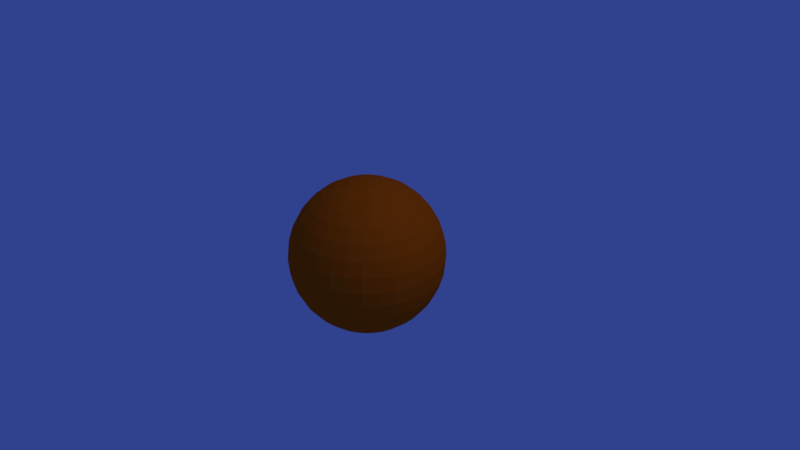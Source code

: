 # Source: Sonne.blend  (saved by Blender 2.78.0; exported with 4.5.12 LTS)
import bpy
from mathutils import Matrix  # noqa: F401  (used for matrix-valued properties, if any)

bpy.ops.wm.read_factory_settings(use_empty=True)
scene = bpy.context.scene
scene.name = 'Scene'

# ---- collections
col_collection_1 = bpy.data.collections.new('Collection 1'); scene.collection.children.link(col_collection_1)

# ---- materials (node trees are filled in below, after node groups)
mat_material_sonne = bpy.data.materials.new('Material_Sonne')
mat_material_sonne.alpha_threshold = 0.0
mat_material_sonne.use_transparent_shadow = False
mat_material_sonne.diffuse_color = (0.8, 0.148, 0.005219, 1.0)
mat_material_sonne.specular_color = (1.0, 0.1608, 0.02322)
mat_material_sonne.roughness = 0.5

# ---- material node trees

# ---- world
world_world = bpy.data.worlds.new('World'); scene.world = world_world
world_world.color = (0.02957, 0.05336, 0.2706)
world_world.use_sun_shadow = False
world_world.sun_shadow_jitter_overblur = 0.0
world_world.cycles.sampling_method = 'MANUAL'

# ---- cameras
cam_camera = bpy.data.cameras.new('Camera')
cam_camera.clip_end = 100.0
cam_camera.lens = 35.0
cam_camera.sensor_width = 32.0
cam_camera.sensor_height = 18.0
cam_camera.ortho_scale = 7.314
cam_camera.dof.focus_distance = 0.0
cam_camera.dof.aperture_fstop = 128.0

# ---- lights
light_lamp = bpy.data.lights.new('Lamp', 'POINT')
light_lamp.transmission_factor = 0.0
light_lamp.cutoff_distance = 30.0
light_lamp.energy = 100.0
light_lamp.shadow_buffer_clip_start = 1.001
light_lamp.shadow_soft_size = 0.1
light_lamp.shadow_maximum_resolution = 0.006
light_lamp.use_absolute_resolution = True

# ---- meshes
me_sphere = bpy.data.meshes.new('Sphere')
me_sphere.from_pydata([(0.03806, 0.1913, 0.9808), (0.07466, 0.3753, 0.9239), (0.1084, 0.5449, 0.8315), (0.1379, 0.6935, 0.7071), (0.1622, 0.8155, 0.5556), (0.1802, 0.9061, 0.3827), (0.1913, 0.9619, 0.1951), (0.1951, 0.9808, 7.55e-08), (0.1913, 0.9619, -0.1951), (0.1802, 0.9061, -0.3827), (0.1622, 0.8155, -0.5556), (0.1379, 0.6935, -0.7071), (0.1084, 0.5449, -0.8315), (0.07466, 0.3753, -0.9239), (0.03806, 0.1913, -0.9808), (0.07466, 0.1802, 0.9808), (0.1464, 0.3536, 0.9239), (0.2126, 0.5133, 0.8315), (0.2706, 0.6533, 0.7071), (0.3182, 0.7682, 0.5556), (0.3536, 0.8536, 0.3827), (0.3753, 0.9061, 0.1951), (0.3827, 0.9239, 7.55e-08), (0.3753, 0.9061, -0.1951), (0.3536, 0.8536, -0.3827), (0.3182, 0.7682, -0.5556), (0.2706, 0.6533, -0.7071), (0.2126, 0.5133, -0.8315), (0.1464, 0.3536, -0.9239), (0.07466, 0.1802, -0.9808), (0.1084, 0.1622, 0.9808), (0.2126, 0.3182, 0.9239), (0.3087, 0.4619, 0.8315), (0.3928, 0.5879, 0.7071), (0.4619, 0.6913, 0.5556), (0.5133, 0.7682, 0.3827), (0.5449, 0.8155, 0.1951), (0.5556, 0.8315, 7.55e-08), (0.5449, 0.8155, -0.1951), (0.5133, 0.7682, -0.3827), (0.4619, 0.6913, -0.5556), (0.3928, 0.5879, -0.7071), (0.3087, 0.4619, -0.8315), (0.2126, 0.3182, -0.9239), (0.1084, 0.1622, -0.9808), (0.1379, 0.1379, 0.9808), (0.2706, 0.2706, 0.9239), (0.3928, 0.3928, 0.8315), (0.5, 0.5, 0.7071), (0.5879, 0.5879, 0.5556), (0.6533, 0.6533, 0.3827), (0.6935, 0.6935, 0.1951), (0.7071, 0.7071, 7.55e-08), (0.6935, 0.6935, -0.1951), (0.6533, 0.6533, -0.3827), (0.5879, 0.5879, -0.5556), (0.5, 0.5, -0.7071), (0.3928, 0.3928, -0.8315), (0.2706, 0.2706, -0.9239), (0.1379, 0.1379, -0.9808), (0.1622, 0.1084, 0.9808), (0.3182, 0.2126, 0.9239), (0.4619, 0.3087, 0.8315), (0.5879, 0.3928, 0.7071), (0.6913, 0.4619, 0.5556), (0.7682, 0.5133, 0.3827), (0.8155, 0.5449, 0.1951), (0.8315, 0.5556, 7.55e-08), (0.8155, 0.5449, -0.1951), (0.7682, 0.5133, -0.3827), (0.6913, 0.4619, -0.5556), (0.5879, 0.3928, -0.7071), (0.4619, 0.3087, -0.8315), (0.3182, 0.2126, -0.9239), (0.1622, 0.1084, -0.9808), (0.0, -3.258e-07, -1.0), (0.1802, 0.07466, 0.9808), (0.3536, 0.1464, 0.9239), (0.5133, 0.2126, 0.8315), (0.6533, 0.2706, 0.7071), (0.7682, 0.3182, 0.5556), (0.8536, 0.3536, 0.3827), (0.9061, 0.3753, 0.1951), (0.9239, 0.3827, 7.55e-08), (0.9061, 0.3753, -0.1951), (0.8536, 0.3536, -0.3827), (0.7682, 0.3182, -0.5556), (0.6533, 0.2706, -0.7071), (0.5133, 0.2126, -0.8315), (0.3536, 0.1464, -0.9239), (0.1802, 0.07466, -0.9808), (0.1913, 0.03806, 0.9808), (0.3753, 0.07466, 0.9239), (0.5449, 0.1084, 0.8315), (0.6935, 0.1379, 0.7071), (0.8155, 0.1622, 0.5556), (0.9061, 0.1802, 0.3827), (0.9619, 0.1913, 0.1951), (0.9808, 0.1951, 7.55e-08), (0.9619, 0.1913, -0.1951), (0.9061, 0.1802, -0.3827), (0.8155, 0.1622, -0.5556), (0.6935, 0.1379, -0.7071), (0.5449, 0.1084, -0.8315), (0.3753, 0.07466, -0.9239), (0.1913, 0.03806, -0.9808), (0.1951, -3.266e-07, 0.9808), (0.3827, -3.192e-07, 0.9239), (0.5556, -3.117e-07, 0.8315), (0.7071, -3.192e-07, 0.7071), (0.8315, -3.341e-07, 0.5556), (0.9239, -2.745e-07, 0.3827), (0.9808, -3.937e-07, 0.1951), (1.0, -3.788e-07, 7.55e-08), (0.9808, -3.937e-07, -0.1951), (0.9239, -2.298e-07, -0.3827), (0.8315, -3.341e-07, -0.5556), (0.7071, -3.192e-07, -0.7071), (0.5556, -3.415e-07, -0.8315), (0.3827, -3.043e-07, -0.9239), (0.1951, -3.08e-07, -0.9808), (0.1913, -0.03806, 0.9808), (0.3753, -0.07466, 0.9239), (0.5449, -0.1084, 0.8315), (0.6935, -0.138, 0.7071), (0.8155, -0.1622, 0.5556), (0.9061, -0.1802, 0.3827), (0.9619, -0.1913, 0.1951), (0.9808, -0.1951, 7.55e-08), (0.9619, -0.1913, -0.1951), (0.9061, -0.1802, -0.3827), (0.8155, -0.1622, -0.5556), (0.6935, -0.138, -0.7071), (0.5449, -0.1084, -0.8315), (0.3753, -0.07466, -0.9239), (0.1913, -0.03806, -0.9808), (0.1802, -0.07466, 0.9808), (0.3536, -0.1464, 0.9239), (0.5133, -0.2126, 0.8315), (0.6533, -0.2706, 0.7071), (0.7682, -0.3182, 0.5556), (0.8536, -0.3536, 0.3827), (0.9061, -0.3753, 0.1951), (0.9239, -0.3827, 7.55e-08), (0.9061, -0.3753, -0.1951), (0.8536, -0.3536, -0.3827), (0.7682, -0.3182, -0.5556), (0.6533, -0.2706, -0.7071), (0.5133, -0.2126, -0.8315), (0.3536, -0.1464, -0.9239), (0.1802, -0.07466, -0.9808), (0.1622, -0.1084, 0.9808), (0.3182, -0.2126, 0.9239), (0.4619, -0.3087, 0.8315), (0.5879, -0.3928, 0.7071), (0.6913, -0.4619, 0.5556), (0.7682, -0.5133, 0.3827), (0.8155, -0.5449, 0.1951), (0.8315, -0.5556, 7.55e-08), (0.8155, -0.5449, -0.1951), (0.7682, -0.5133, -0.3827), (0.6913, -0.4619, -0.5556), (0.5879, -0.3928, -0.7071), (0.4619, -0.3087, -0.8315), (0.3182, -0.2126, -0.9239), (0.1622, -0.1084, -0.9808), (0.1379, -0.138, 0.9808), (0.2706, -0.2706, 0.9239), (0.3928, -0.3928, 0.8315), (0.5, -0.5, 0.7071), (0.5879, -0.5879, 0.5556), (0.6533, -0.6533, 0.3827), (0.6935, -0.6935, 0.1951), (0.7071, -0.7071, 7.55e-08), (0.6935, -0.6935, -0.1951), (0.6533, -0.6533, -0.3827), (0.5879, -0.5879, -0.5556), (0.5, -0.5, -0.7071), (0.3928, -0.3928, -0.8315), (0.2706, -0.2706, -0.9239), (0.1379, -0.138, -0.9808), (0.1084, -0.1622, 0.9808), (0.2126, -0.3182, 0.9239), (0.3087, -0.4619, 0.8315), (0.3928, -0.5879, 0.7071), (0.4619, -0.6913, 0.5556), (0.5133, -0.7682, 0.3827), (0.5449, -0.8155, 0.1951), (0.5556, -0.8315, 7.55e-08), (0.5449, -0.8155, -0.1951), (0.5133, -0.7682, -0.3827), (0.4619, -0.6913, -0.5556), (0.3928, -0.5879, -0.7071), (0.3087, -0.4619, -0.8315), (0.2126, -0.3182, -0.9239), (0.1084, -0.1622, -0.9808), (0.07466, -0.1802, 0.9808), (0.1464, -0.3536, 0.9239), (0.2126, -0.5133, 0.8315), (0.2706, -0.6533, 0.7071), (0.3182, -0.7682, 0.5556), (0.3536, -0.8536, 0.3827), (0.3753, -0.9061, 0.1951), (0.3827, -0.9239, 7.55e-08), (0.3753, -0.9061, -0.1951), (0.3536, -0.8536, -0.3827), (0.3182, -0.7682, -0.5556), (0.2706, -0.6533, -0.7071), (0.2126, -0.5133, -0.8315), (0.1464, -0.3536, -0.9239), (0.07466, -0.1802, -0.9808), (0.03806, -0.1913, 0.9808), (0.07466, -0.3753, 0.9239), (0.1084, -0.5449, 0.8315), (0.1379, -0.6935, 0.7071), (0.1622, -0.8155, 0.5556), (0.1802, -0.9061, 0.3827), (0.1913, -0.9619, 0.1951), (0.1951, -0.9808, 7.55e-08), (0.1913, -0.9619, -0.1951), (0.1802, -0.9061, -0.3827), (0.1622, -0.8155, -0.5556), (0.1379, -0.6935, -0.7071), (0.1084, -0.5449, -0.8315), (0.07466, -0.3753, -0.9239), (0.03806, -0.1913, -0.9808), (-7.212e-09, -0.1951, 0.9808), (4.122e-08, -0.3827, 0.9239), (2.632e-08, -0.5556, 0.8315), (-2.584e-08, -0.7071, 0.7071), (-8.544e-08, -0.8315, 0.5556), (6.357e-08, -0.9239, 0.3827), (-8.544e-08, -0.9808, 0.1951), (-1.003e-07, -1.0, 7.55e-08), (-8.544e-08, -0.9808, -0.1951), (6.357e-08, -0.9239, -0.3827), (-8.544e-08, -0.8315, -0.5556), (-2.584e-08, -0.7071, -0.7071), (-1.094e-08, -0.5556, -0.8315), (3.964e-09, -0.3827, -0.9239), (3.964e-09, -0.1951, -0.9808), (-0.03806, -0.1913, 0.9808), (-0.07466, -0.3753, 0.9239), (-0.1084, -0.5449, 0.8315), (-0.1379, -0.6935, 0.7071), (-0.1622, -0.8155, 0.5556), (-0.1802, -0.9061, 0.3827), (-0.1913, -0.9619, 0.1951), (-0.1951, -0.9808, 7.55e-08), (-0.1913, -0.9619, -0.1951), (-0.1802, -0.9061, -0.3827), (-0.1622, -0.8155, -0.5556), (-0.1379, -0.6935, -0.7071), (-0.1084, -0.5449, -0.8315), (-0.07466, -0.3753, -0.9239), (-0.03806, -0.1913, -0.9808), (-0.07466, -0.1802, 0.9808), (-0.1464, -0.3536, 0.9239), (-0.2126, -0.5133, 0.8315), (-0.2706, -0.6533, 0.7071), (-0.3182, -0.7682, 0.5556), (-0.3536, -0.8536, 0.3827), (-0.3753, -0.9061, 0.1951), (-0.3827, -0.9239, 7.55e-08), (-0.3753, -0.9061, -0.1951), (-0.3536, -0.8536, -0.3827), (-0.3182, -0.7682, -0.5556), (-0.2706, -0.6533, -0.7071), (-0.2126, -0.5133, -0.8315), (-0.1464, -0.3536, -0.9239), (-0.07466, -0.1802, -0.9808), (-1.81e-07, -5.968e-07, 1.0), (-0.1084, -0.1622, 0.9808), (-0.2126, -0.3182, 0.9239), (-0.3087, -0.4619, 0.8315), (-0.3928, -0.5879, 0.7071), (-0.4619, -0.6913, 0.5556), (-0.5133, -0.7682, 0.3827), (-0.5449, -0.8155, 0.1951), (-0.5556, -0.8315, 7.55e-08), (-0.5449, -0.8155, -0.1951), (-0.5133, -0.7682, -0.3827), (-0.4619, -0.6913, -0.5556), (-0.3928, -0.5879, -0.7071), (-0.3087, -0.4619, -0.8315), (-0.2126, -0.3182, -0.9239), (-0.1084, -0.1622, -0.9808), (-0.1379, -0.138, 0.9808), (-0.2706, -0.2706, 0.9239), (-0.3928, -0.3928, 0.8315), (-0.5, -0.5, 0.7071), (-0.5879, -0.5879, 0.5556), (-0.6533, -0.6533, 0.3827), (-0.6935, -0.6935, 0.1951), (-0.7071, -0.7071, 7.55e-08), (-0.6935, -0.6935, -0.1951), (-0.6533, -0.6533, -0.3827), (-0.5879, -0.5879, -0.5556), (-0.5, -0.5, -0.7071), (-0.3928, -0.3928, -0.8315), (-0.2706, -0.2706, -0.9239), (-0.1379, -0.1379, -0.9808), (-0.1622, -0.1084, 0.9808), (-0.3182, -0.2126, 0.9239), (-0.4619, -0.3087, 0.8315), (-0.5879, -0.3928, 0.7071), (-0.6913, -0.4619, 0.5556), (-0.7682, -0.5133, 0.3827), (-0.8155, -0.5449, 0.1951), (-0.8315, -0.5556, 7.55e-08), (-0.8155, -0.5449, -0.1951), (-0.7682, -0.5133, -0.3827), (-0.6913, -0.4619, -0.5556), (-0.5879, -0.3928, -0.7071), (-0.4619, -0.3087, -0.8315), (-0.3182, -0.2126, -0.9239), (-0.1622, -0.1084, -0.9808), (-0.1802, -0.07466, 0.9808), (-0.3536, -0.1464, 0.9239), (-0.5133, -0.2126, 0.8315), (-0.6533, -0.2706, 0.7071), (-0.7682, -0.3182, 0.5556), (-0.8536, -0.3536, 0.3827), (-0.9061, -0.3753, 0.1951), (-0.9239, -0.3827, 7.55e-08), (-0.9061, -0.3753, -0.1951), (-0.8536, -0.3536, -0.3827), (-0.7682, -0.3182, -0.5556), (-0.6533, -0.2706, -0.7071), (-0.5133, -0.2126, -0.8315), (-0.3536, -0.1464, -0.9239), (-0.1802, -0.07466, -0.9808), (-0.1913, -0.03806, 0.9808), (-0.3753, -0.07466, 0.9239), (-0.5449, -0.1084, 0.8315), (-0.6935, -0.1379, 0.7071), (-0.8155, -0.1622, 0.5556), (-0.9061, -0.1802, 0.3827), (-0.9619, -0.1913, 0.1951), (-0.9808, -0.1951, 7.55e-08), (-0.9619, -0.1913, -0.1951), (-0.9061, -0.1802, -0.3827), (-0.8155, -0.1622, -0.5556), (-0.6935, -0.1379, -0.7071), (-0.5449, -0.1084, -0.8315), (-0.3753, -0.07466, -0.9239), (-0.1913, -0.03806, -0.9808), (-0.1951, -3.117e-07, 0.9808), (-0.3827, -2.819e-07, 0.9239), (-0.5556, -2.819e-07, 0.8315), (-0.7071, -1.851e-07, 0.7071), (-0.8315, -1.404e-07, 0.5556), (-0.9239, -3.192e-07, 0.3827), (-0.9808, -9.567e-08, 0.1951), (-1.0, -1.404e-07, 7.55e-08), (-0.9808, -9.567e-08, -0.1951), (-0.9239, -3.192e-07, -0.3827), (-0.8315, -1.404e-07, -0.5556), (-0.7071, -1.851e-07, -0.7071), (-0.5556, -2.596e-07, -0.8315), (-0.3827, -2.521e-07, -0.9239), (-0.1951, -3.155e-07, -0.9808), (-0.1913, 0.03806, 0.9808), (-0.3753, 0.07466, 0.9239), (-0.5449, 0.1084, 0.8315), (-0.6935, 0.1379, 0.7071), (-0.8155, 0.1622, 0.5556), (-0.9061, 0.1802, 0.3827), (-0.9619, 0.1913, 0.1951), (-0.9808, 0.1951, 7.55e-08), (-0.9619, 0.1913, -0.1951), (-0.9061, 0.1802, -0.3827), (-0.8155, 0.1622, -0.5556), (-0.6935, 0.1379, -0.7071), (-0.5449, 0.1084, -0.8315), (-0.3753, 0.07466, -0.9239), (-0.1913, 0.03806, -0.9808), (-0.1802, 0.07466, 0.9808), (-0.3536, 0.1464, 0.9239), (-0.5133, 0.2126, 0.8315), (-0.6533, 0.2706, 0.7071), (-0.7682, 0.3182, 0.5556), (-0.8536, 0.3536, 0.3827), (-0.9061, 0.3753, 0.1951), (-0.9239, 0.3827, 7.55e-08), (-0.9061, 0.3753, -0.1951), (-0.8536, 0.3536, -0.3827), (-0.7682, 0.3182, -0.5556), (-0.6533, 0.2706, -0.7071), (-0.5133, 0.2126, -0.8315), (-0.3536, 0.1464, -0.9239), (-0.1802, 0.07466, -0.9808), (-0.1622, 0.1084, 0.9808), (-0.3182, 0.2126, 0.9239), (-0.4619, 0.3087, 0.8315), (-0.5879, 0.3928, 0.7071), (-0.6913, 0.4619, 0.5556), (-0.7682, 0.5133, 0.3827), (-0.8155, 0.5449, 0.1951), (-0.8315, 0.5556, 7.55e-08), (-0.8155, 0.5449, -0.1951), (-0.7682, 0.5133, -0.3827), (-0.6913, 0.4619, -0.5556), (-0.5879, 0.3928, -0.7071), (-0.4619, 0.3087, -0.8315), (-0.3182, 0.2126, -0.9239), (-0.1622, 0.1084, -0.9808), (-0.1379, 0.1379, 0.9808), (-0.2706, 0.2706, 0.9239), (-0.3928, 0.3928, 0.8315), (-0.5, 0.5, 0.7071), (-0.5879, 0.5879, 0.5556), (-0.6533, 0.6533, 0.3827), (-0.6935, 0.6935, 0.1951), (-0.7071, 0.7071, 7.55e-08), (-0.6935, 0.6935, -0.1951), (-0.6533, 0.6533, -0.3827), (-0.5879, 0.5879, -0.5556), (-0.5, 0.5, -0.7071), (-0.3928, 0.3928, -0.8315), (-0.2706, 0.2706, -0.9239), (-0.1379, 0.1379, -0.9808), (-0.1084, 0.1622, 0.9808), (-0.2126, 0.3182, 0.9239), (-0.3087, 0.4619, 0.8315), (-0.3928, 0.5879, 0.7071), (-0.4619, 0.6913, 0.5556), (-0.5133, 0.7682, 0.3827), (-0.5449, 0.8155, 0.1951), (-0.5556, 0.8315, 7.55e-08), (-0.5449, 0.8155, -0.1951), (-0.5133, 0.7682, -0.3827), (-0.4619, 0.6913, -0.5556), (-0.3928, 0.5879, -0.7071), (-0.3087, 0.4619, -0.8315), (-0.2126, 0.3182, -0.9239), (-0.1084, 0.1622, -0.9808), (-0.07466, 0.1802, 0.9808), (-0.1464, 0.3536, 0.9239), (-0.2126, 0.5133, 0.8315), (-0.2706, 0.6533, 0.7071), (-0.3182, 0.7682, 0.5556), (-0.3536, 0.8536, 0.3827), (-0.3753, 0.9061, 0.1951), (-0.3827, 0.9239, 7.55e-08), (-0.3753, 0.9061, -0.1951), (-0.3536, 0.8536, -0.3827), (-0.3182, 0.7682, -0.5556), (-0.2706, 0.6533, -0.7071), (-0.2126, 0.5133, -0.8315), (-0.1464, 0.3536, -0.9239), (-0.07466, 0.1802, -0.9808), (-0.03806, 0.1913, 0.9808), (-0.07466, 0.3753, 0.9239), (-0.1084, 0.5449, 0.8315), (-0.1379, 0.6935, 0.7071), (-0.1622, 0.8155, 0.5556), (-0.1802, 0.9061, 0.3827), (-0.1913, 0.9619, 0.1951), (-0.1951, 0.9808, 7.55e-08), (-0.1913, 0.9619, -0.1951), (-0.1802, 0.9061, -0.3827), (-0.1622, 0.8155, -0.5556), (-0.1379, 0.6935, -0.7071), (-0.1084, 0.5449, -0.8315), (-0.07466, 0.3753, -0.9239), (-0.03806, 0.1913, -0.9808), (3.749e-08, 0.1951, 0.9808), (7.847e-08, 0.3827, 0.9239), (1.083e-07, 0.5556, 0.8315), (1.53e-07, 0.7071, 0.7071), (2.722e-07, 0.8315, 0.5556), (6.357e-08, 0.9239, 0.3827), (2.573e-07, 0.9808, 0.1951), (2.722e-07, 1.0, 7.55e-08), (2.573e-07, 0.9808, -0.1951), (6.357e-08, 0.9239, -0.3827), (2.722e-07, 0.8315, -0.5556), (1.53e-07, 0.7071, -0.7071), (1.232e-07, 0.5556, -0.8315), (7.847e-08, 0.3827, -0.9239), (1.514e-08, 0.1951, -0.9808)], [], [(469, 468, 1, 2), (474, 473, 6, 7), (480, 479, 12, 13), (479, 478, 11, 12), (468, 467, 0, 1), (467, 271, 0), (473, 472, 5, 6), (478, 477, 10, 11), (472, 471, 4, 5), (471, 470, 3, 4), (477, 476, 9, 10), (75, 481, 14), (470, 469, 2, 3), (476, 475, 8, 9), (475, 474, 7, 8), (481, 480, 13, 14), (3, 2, 17, 18), (9, 8, 23, 24), (8, 7, 22, 23), (14, 13, 28, 29), (2, 1, 16, 17), (7, 6, 21, 22), (13, 12, 27, 28), (12, 11, 26, 27), (1, 0, 15, 16), (0, 271, 15), (6, 5, 20, 21), (11, 10, 25, 26), (5, 4, 19, 20), (4, 3, 18, 19), (10, 9, 24, 25), (75, 14, 29), (75, 29, 44), (19, 18, 33, 34), (18, 17, 32, 33), (24, 23, 38, 39), (29, 28, 43, 44), (17, 16, 31, 32), (23, 22, 37, 38), (22, 21, 36, 37), (28, 27, 42, 43), (16, 15, 30, 31), (21, 20, 35, 36), (27, 26, 41, 42), (26, 25, 40, 41), (15, 271, 30), (20, 19, 34, 35), (25, 24, 39, 40), (35, 34, 49, 50), (41, 40, 55, 56), (40, 39, 54, 55), (34, 33, 48, 49), (39, 38, 53, 54), (75, 44, 59), (44, 43, 58, 59), (33, 32, 47, 48), (32, 31, 46, 47), (38, 37, 52, 53), (43, 42, 57, 58), (31, 30, 45, 46), (37, 36, 51, 52), (36, 35, 50, 51), (42, 41, 56, 57), (30, 271, 45), (57, 56, 71, 72), (45, 271, 60), (51, 50, 65, 66), (50, 49, 64, 65), (56, 55, 70, 71), (49, 48, 63, 64), (55, 54, 69, 70), (54, 53, 68, 69), (75, 59, 74), (48, 47, 62, 63), (53, 52, 67, 68), (59, 58, 73, 74), (58, 57, 72, 73), (47, 46, 61, 62), (46, 45, 60, 61), (52, 51, 66, 67), (62, 61, 77, 78), (67, 66, 82, 83), (73, 72, 88, 89), (72, 71, 87, 88), (61, 60, 76, 77), (60, 271, 76), (66, 65, 81, 82), (71, 70, 86, 87), (65, 64, 80, 81), (64, 63, 79, 80), (70, 69, 85, 86), (75, 74, 90), (63, 62, 78, 79), (69, 68, 84, 85), (68, 67, 83, 84), (74, 73, 89, 90), (85, 84, 99, 100), (90, 89, 104, 105), (78, 77, 92, 93), (84, 83, 98, 99), (83, 82, 97, 98), (89, 88, 103, 104), (77, 76, 91, 92), (82, 81, 96, 97), (88, 87, 102, 103), (87, 86, 101, 102), (76, 271, 91), (81, 80, 95, 96), (86, 85, 100, 101), (75, 90, 105), (80, 79, 94, 95), (79, 78, 93, 94), (95, 94, 109, 110), (100, 99, 114, 115), (75, 105, 120), (105, 104, 119, 120), (94, 93, 108, 109), (93, 92, 107, 108), (99, 98, 113, 114), (104, 103, 118, 119), (92, 91, 106, 107), (98, 97, 112, 113), (97, 96, 111, 112), (103, 102, 117, 118), (91, 271, 106), (96, 95, 110, 111), (102, 101, 116, 117), (101, 100, 115, 116), (111, 110, 125, 126), (117, 116, 131, 132), (110, 109, 124, 125), (116, 115, 130, 131), (115, 114, 129, 130), (75, 120, 135), (109, 108, 123, 124), (114, 113, 128, 129), (120, 119, 134, 135), (119, 118, 133, 134), (108, 107, 122, 123), (107, 106, 121, 122), (113, 112, 127, 128), (118, 117, 132, 133), (106, 271, 121), (112, 111, 126, 127), (133, 132, 147, 148), (122, 121, 136, 137), (121, 271, 136), (127, 126, 141, 142), (132, 131, 146, 147), (126, 125, 140, 141), (125, 124, 139, 140), (131, 130, 145, 146), (75, 135, 150), (124, 123, 138, 139), (130, 129, 144, 145), (129, 128, 143, 144), (135, 134, 149, 150), (123, 122, 137, 138), (128, 127, 142, 143), (134, 133, 148, 149), (138, 137, 152, 153), (144, 143, 158, 159), (143, 142, 157, 158), (149, 148, 163, 164), (137, 136, 151, 152), (142, 141, 156, 157), (148, 147, 162, 163), (147, 146, 161, 162), (136, 271, 151), (141, 140, 155, 156), (146, 145, 160, 161), (75, 150, 165), (140, 139, 154, 155), (139, 138, 153, 154), (145, 144, 159, 160), (150, 149, 164, 165), (75, 165, 180), (165, 164, 179, 180), (154, 153, 168, 169), (153, 152, 167, 168), (159, 158, 173, 174), (164, 163, 178, 179), (152, 151, 166, 167), (158, 157, 172, 173), (157, 156, 171, 172), (163, 162, 177, 178), (151, 271, 166), (156, 155, 170, 171), (162, 161, 176, 177), (161, 160, 175, 176), (155, 154, 169, 170), (160, 159, 174, 175), (170, 169, 184, 185), (176, 175, 190, 191), (175, 174, 189, 190), (75, 180, 195), (169, 168, 183, 184), (174, 173, 188, 189), (180, 179, 194, 195), (179, 178, 193, 194), (168, 167, 182, 183), (167, 166, 181, 182), (173, 172, 187, 188), (178, 177, 192, 193), (166, 271, 181), (172, 171, 186, 187), (171, 170, 185, 186), (177, 176, 191, 192), (192, 191, 206, 207), (186, 185, 200, 201), (185, 184, 199, 200), (191, 190, 205, 206), (75, 195, 210), (184, 183, 198, 199), (190, 189, 204, 205), (189, 188, 203, 204), (195, 194, 209, 210), (183, 182, 197, 198), (188, 187, 202, 203), (194, 193, 208, 209), (193, 192, 207, 208), (182, 181, 196, 197), (181, 271, 196), (187, 186, 201, 202), (197, 196, 211, 212), (202, 201, 216, 217), (208, 207, 222, 223), (207, 206, 221, 222), (196, 271, 211), (201, 200, 215, 216), (206, 205, 220, 221), (75, 210, 225), (200, 199, 214, 215), (199, 198, 213, 214), (205, 204, 219, 220), (210, 209, 224, 225), (198, 197, 212, 213), (204, 203, 218, 219), (203, 202, 217, 218), (209, 208, 223, 224), (219, 218, 233, 234), (224, 223, 238, 239), (212, 211, 226, 227), (218, 217, 232, 233), (217, 216, 231, 232), (223, 222, 237, 238), (211, 271, 226), (216, 215, 230, 231), (222, 221, 236, 237), (221, 220, 235, 236), (215, 214, 229, 230), (220, 219, 234, 235), (75, 225, 240), (225, 224, 239, 240), (214, 213, 228, 229), (213, 212, 227, 228), (229, 228, 243, 244), (234, 233, 248, 249), (240, 239, 254, 255), (239, 238, 253, 254), (228, 227, 242, 243), (227, 226, 241, 242), (233, 232, 247, 248), (238, 237, 252, 253), (226, 271, 241), (232, 231, 246, 247), (231, 230, 245, 246), (237, 236, 251, 252), (230, 229, 244, 245), (236, 235, 250, 251), (235, 234, 249, 250), (75, 240, 255), (245, 244, 259, 260), (251, 250, 265, 266), (75, 255, 270), (244, 243, 258, 259), (250, 249, 264, 265), (249, 248, 263, 264), (255, 254, 269, 270), (243, 242, 257, 258), (248, 247, 262, 263), (254, 253, 268, 269), (253, 252, 267, 268), (242, 241, 256, 257), (241, 271, 256), (247, 246, 261, 262), (252, 251, 266, 267), (246, 245, 260, 261), (267, 266, 282, 283), (256, 271, 272), (261, 260, 276, 277), (266, 265, 281, 282), (75, 270, 286), (260, 259, 275, 276), (259, 258, 274, 275), (265, 264, 280, 281), (270, 269, 285, 286), (258, 257, 273, 274), (264, 263, 279, 280), (263, 262, 278, 279), (269, 268, 284, 285), (257, 256, 272, 273), (262, 261, 277, 278), (268, 267, 283, 284), (273, 272, 287, 288), (279, 278, 293, 294), (278, 277, 292, 293), (284, 283, 298, 299), (272, 271, 287), (277, 276, 291, 292), (283, 282, 297, 298), (282, 281, 296, 297), (276, 275, 290, 291), (281, 280, 295, 296), (75, 286, 301), (286, 285, 300, 301), (275, 274, 289, 290), (274, 273, 288, 289), (280, 279, 294, 295), (285, 284, 299, 300), (301, 300, 315, 316), (300, 299, 314, 315), (289, 288, 303, 304), (288, 287, 302, 303), (294, 293, 308, 309), (299, 298, 313, 314), (287, 271, 302), (293, 292, 307, 308), (292, 291, 306, 307), (298, 297, 312, 313), (291, 290, 305, 306), (297, 296, 311, 312), (296, 295, 310, 311), (75, 301, 316), (290, 289, 304, 305), (295, 294, 309, 310), (305, 304, 319, 320), (311, 310, 325, 326), (310, 309, 324, 325), (316, 315, 330, 331), (304, 303, 318, 319), (309, 308, 323, 324), (315, 314, 329, 330), (314, 313, 328, 329), (303, 302, 317, 318), (302, 271, 317), (308, 307, 322, 323), (313, 312, 327, 328), (307, 306, 321, 322), (306, 305, 320, 321), (312, 311, 326, 327), (75, 316, 331), (327, 326, 341, 342), (75, 331, 346), (321, 320, 335, 336), (320, 319, 334, 335), (326, 325, 340, 341), (331, 330, 345, 346), (319, 318, 333, 334), (325, 324, 339, 340), (324, 323, 338, 339), (330, 329, 344, 345), (318, 317, 332, 333), (323, 322, 337, 338), (329, 328, 343, 344), (328, 327, 342, 343), (317, 271, 332), (322, 321, 336, 337), (332, 271, 347), (337, 336, 351, 352), (343, 342, 357, 358), (342, 341, 356, 357), (336, 335, 350, 351), (341, 340, 355, 356), (75, 346, 361), (346, 345, 360, 361), (335, 334, 349, 350), (334, 333, 348, 349), (340, 339, 354, 355), (345, 344, 359, 360), (333, 332, 347, 348), (339, 338, 353, 354), (338, 337, 352, 353), (344, 343, 358, 359), (354, 353, 368, 369), (359, 358, 373, 374), (347, 271, 362), (353, 352, 367, 368), (352, 351, 366, 367), (358, 357, 372, 373), (351, 350, 365, 366), (357, 356, 371, 372), (356, 355, 370, 371), (75, 361, 376), (350, 349, 364, 365), (355, 354, 369, 370), (361, 360, 375, 376), (360, 359, 374, 375), (349, 348, 363, 364), (348, 347, 362, 363), (364, 363, 378, 379), (369, 368, 383, 384), (375, 374, 389, 390), (374, 373, 388, 389), (363, 362, 377, 378), (362, 271, 377), (368, 367, 382, 383), (373, 372, 387, 388), (367, 366, 381, 382), (366, 365, 380, 381), (372, 371, 386, 387), (75, 376, 391), (365, 364, 379, 380), (371, 370, 385, 386), (370, 369, 384, 385), (376, 375, 390, 391), (380, 379, 394, 395), (386, 385, 400, 401), (391, 390, 405, 406), (379, 378, 393, 394), (385, 384, 399, 400), (384, 383, 398, 399), (390, 389, 404, 405), (378, 377, 392, 393), (383, 382, 397, 398), (389, 388, 403, 404), (388, 387, 402, 403), (377, 271, 392), (382, 381, 396, 397), (387, 386, 401, 402), (75, 391, 406), (381, 380, 395, 396), (402, 401, 416, 417), (396, 395, 410, 411), (401, 400, 415, 416), (75, 406, 421), (406, 405, 420, 421), (395, 394, 409, 410), (394, 393, 408, 409), (400, 399, 414, 415), (405, 404, 419, 420), (393, 392, 407, 408), (399, 398, 413, 414), (398, 397, 412, 413), (404, 403, 418, 419), (392, 271, 407), (397, 396, 411, 412), (403, 402, 417, 418), (407, 271, 422), (413, 412, 427, 428), (412, 411, 426, 427), (418, 417, 432, 433), (411, 410, 425, 426), (417, 416, 431, 432), (416, 415, 430, 431), (75, 421, 436), (410, 409, 424, 425), (415, 414, 429, 430), (421, 420, 435, 436), (420, 419, 434, 435), (409, 408, 423, 424), (408, 407, 422, 423), (414, 413, 428, 429), (419, 418, 433, 434), (435, 434, 449, 450), (434, 433, 448, 449), (423, 422, 437, 438), (422, 271, 437), (428, 427, 442, 443), (433, 432, 447, 448), (427, 426, 441, 442), (426, 425, 440, 441), (432, 431, 446, 447), (75, 436, 451), (425, 424, 439, 440), (431, 430, 445, 446), (430, 429, 444, 445), (436, 435, 450, 451), (424, 423, 438, 439), (429, 428, 443, 444), (439, 438, 453, 454), (445, 444, 459, 460), (444, 443, 458, 459), (450, 449, 464, 465), (438, 437, 452, 453), (443, 442, 457, 458), (449, 448, 463, 464), (448, 447, 462, 463), (437, 271, 452), (442, 441, 456, 457), (447, 446, 461, 462), (75, 451, 466), (441, 440, 455, 456), (440, 439, 454, 455), (446, 445, 460, 461), (451, 450, 465, 466), (461, 460, 475, 476), (75, 466, 481), (466, 465, 480, 481), (455, 454, 469, 470), (454, 453, 468, 469), (460, 459, 474, 475), (465, 464, 479, 480), (453, 452, 467, 468), (459, 458, 473, 474), (458, 457, 472, 473), (464, 463, 478, 479), (452, 271, 467), (457, 456, 471, 472), (463, 462, 477, 478), (462, 461, 476, 477), (456, 455, 470, 471)])
_uv = me_sphere.uv_layers.new(name='UVMap')
_uv.uv.foreach_set('vector', [0.0, 0.0, 1.0, 0.0, 1.0, 1.0, 0.0, 1.0, 0.0, 0.0, 1.0, 0.0, 1.0, 1.0, 0.0, 1.0, 0.0, 0.0, 1.0, 0.0, 1.0, 1.0, 0.0, 1.0, 0.0, 0.0, 1.0, 0.0, 1.0, 1.0, 0.0, 1.0, 0.0, 0.0, 1.0, 0.0, 1.0, 1.0, 0.0, 1.0, 0.0, 0.0, 1.0, 0.0, 1.0, 1.0, 0.0, 0.0, 1.0, 0.0, 1.0, 1.0, 0.0, 1.0, 0.0, 0.0, 1.0, 0.0, 1.0, 1.0, 0.0, 1.0, 0.0, 0.0, 1.0, 0.0, 1.0, 1.0, 0.0, 1.0, 0.0, 0.0, 1.0, 0.0, 1.0, 1.0, 0.0, 1.0, 0.0, 0.0, 1.0, 0.0, 1.0, 1.0, 0.0, 1.0, 0.0, 0.0, 1.0, 0.0, 1.0, 1.0, 0.0, 0.0, 1.0, 0.0, 1.0, 1.0, 0.0, 1.0, 0.0, 0.0, 1.0, 0.0, 1.0, 1.0, 0.0, 1.0, 0.0, 0.0, 1.0, 0.0, 1.0, 1.0, 0.0, 1.0, 0.0, 0.0, 1.0, 0.0, 1.0, 1.0, 0.0, 1.0, 0.0, 0.0, 1.0, 0.0, 1.0, 1.0, 0.0, 1.0, 0.0, 0.0, 1.0, 0.0, 1.0, 1.0, 0.0, 1.0, 0.0, 0.0, 1.0, 0.0, 1.0, 1.0, 0.0, 1.0, 0.0, 0.0, 1.0, 0.0, 1.0, 1.0, 0.0, 1.0, 0.0, 0.0, 1.0, 0.0, 1.0, 1.0, 0.0, 1.0, 0.0, 0.0, 1.0, 0.0, 1.0, 1.0, 0.0, 1.0, 0.0, 0.0, 1.0, 0.0, 1.0, 1.0, 0.0, 1.0, 0.0, 0.0, 1.0, 0.0, 1.0, 1.0, 0.0, 1.0, 0.0, 0.0, 1.0, 0.0, 1.0, 1.0, 0.0, 1.0, 0.0, 0.0, 1.0, 0.0, 1.0, 1.0, 0.0, 0.0, 1.0, 0.0, 1.0, 1.0, 0.0, 1.0, 0.0, 0.0, 1.0, 0.0, 1.0, 1.0, 0.0, 1.0, 0.0, 0.0, 1.0, 0.0, 1.0, 1.0, 0.0, 1.0, 0.0, 0.0, 1.0, 0.0, 1.0, 1.0, 0.0, 1.0, 0.0, 0.0, 1.0, 0.0, 1.0, 1.0, 0.0, 1.0, 0.0, 0.0, 1.0, 0.0, 1.0, 1.0, 0.0, 0.0, 1.0, 0.0, 1.0, 1.0, 0.0, 0.0, 1.0, 0.0, 1.0, 1.0, 0.0, 1.0, 0.0, 0.0, 1.0, 0.0, 1.0, 1.0, 0.0, 1.0, 0.0, 0.0, 1.0, 0.0, 1.0, 1.0, 0.0, 1.0, 0.0, 0.0, 1.0, 0.0, 1.0, 1.0, 0.0, 1.0, 0.0, 0.0, 1.0, 0.0, 1.0, 1.0, 0.0, 1.0, 0.0, 0.0, 1.0, 0.0, 1.0, 1.0, 0.0, 1.0, 0.0, 0.0, 1.0, 0.0, 1.0, 1.0, 0.0, 1.0, 0.0, 0.0, 1.0, 0.0, 1.0, 1.0, 0.0, 1.0, 0.0, 0.0, 1.0, 0.0, 1.0, 1.0, 0.0, 1.0, 0.0, 0.0, 1.0, 0.0, 1.0, 1.0, 0.0, 1.0, 0.0, 0.0, 1.0, 0.0, 1.0, 1.0, 0.0, 1.0, 0.0, 0.0, 1.0, 0.0, 1.0, 1.0, 0.0, 1.0, 0.0, 0.0, 1.0, 0.0, 1.0, 1.0, 0.0, 0.0, 1.0, 0.0, 1.0, 1.0, 0.0, 1.0, 0.0, 0.0, 1.0, 0.0, 1.0, 1.0, 0.0, 1.0, 0.0, 0.0, 1.0, 0.0, 1.0, 1.0, 0.0, 1.0, 0.0, 0.0, 1.0, 0.0, 1.0, 1.0, 0.0, 1.0, 0.0, 0.0, 1.0, 0.0, 1.0, 1.0, 0.0, 1.0, 0.0, 0.0, 1.0, 0.0, 1.0, 1.0, 0.0, 1.0, 0.0, 0.0, 1.0, 0.0, 1.0, 1.0, 0.0, 1.0, 0.0, 0.0, 1.0, 0.0, 1.0, 1.0, 0.0, 0.0, 1.0, 0.0, 1.0, 1.0, 0.0, 1.0, 0.0, 0.0, 1.0, 0.0, 1.0, 1.0, 0.0, 1.0, 0.0, 0.0, 1.0, 0.0, 1.0, 1.0, 0.0, 1.0, 0.0, 0.0, 1.0, 0.0, 1.0, 1.0, 0.0, 1.0, 0.0, 0.0, 1.0, 0.0, 1.0, 1.0, 0.0, 1.0, 0.0, 0.0, 1.0, 0.0, 1.0, 1.0, 0.0, 1.0, 0.0, 0.0, 1.0, 0.0, 1.0, 1.0, 0.0, 1.0, 0.0, 0.0, 1.0, 0.0, 1.0, 1.0, 0.0, 1.0, 0.0, 0.0, 1.0, 0.0, 1.0, 1.0, 0.0, 1.0, 0.0, 0.0, 1.0, 0.0, 1.0, 1.0, 0.0, 0.0, 1.0, 0.0, 1.0, 1.0, 0.0, 1.0, 0.0, 0.0, 1.0, 0.0, 1.0, 1.0, 0.0, 0.0, 1.0, 0.0, 1.0, 1.0, 0.0, 1.0, 0.0, 0.0, 1.0, 0.0, 1.0, 1.0, 0.0, 1.0, 0.0, 0.0, 1.0, 0.0, 1.0, 1.0, 0.0, 1.0, 0.0, 0.0, 1.0, 0.0, 1.0, 1.0, 0.0, 1.0, 0.0, 0.0, 1.0, 0.0, 1.0, 1.0, 0.0, 1.0, 0.0, 0.0, 1.0, 0.0, 1.0, 1.0, 0.0, 1.0, 0.0, 0.0, 1.0, 0.0, 1.0, 1.0, 0.0, 0.0, 1.0, 0.0, 1.0, 1.0, 0.0, 1.0, 0.0, 0.0, 1.0, 0.0, 1.0, 1.0, 0.0, 1.0, 0.0, 0.0, 1.0, 0.0, 1.0, 1.0, 0.0, 1.0, 0.0, 0.0, 1.0, 0.0, 1.0, 1.0, 0.0, 1.0, 0.0, 0.0, 1.0, 0.0, 1.0, 1.0, 0.0, 1.0, 0.0, 0.0, 1.0, 0.0, 1.0, 1.0, 0.0, 1.0, 0.0, 0.0, 1.0, 0.0, 1.0, 1.0, 0.0, 1.0, 0.0, 0.0, 1.0, 0.0, 1.0, 1.0, 0.0, 1.0, 0.0, 0.0, 1.0, 0.0, 1.0, 1.0, 0.0, 1.0, 0.0, 0.0, 1.0, 0.0, 1.0, 1.0, 0.0, 1.0, 0.0, 0.0, 1.0, 0.0, 1.0, 1.0, 0.0, 1.0, 0.0, 0.0, 1.0, 0.0, 1.0, 1.0, 0.0, 1.0, 0.0, 0.0, 1.0, 0.0, 1.0, 1.0, 0.0, 0.0, 1.0, 0.0, 1.0, 1.0, 0.0, 1.0, 0.0, 0.0, 1.0, 0.0, 1.0, 1.0, 0.0, 1.0, 0.0, 0.0, 1.0, 0.0, 1.0, 1.0, 0.0, 1.0, 0.0, 0.0, 1.0, 0.0, 1.0, 1.0, 0.0, 1.0, 0.0, 0.0, 1.0, 0.0, 1.0, 1.0, 0.0, 1.0, 0.0, 0.0, 1.0, 0.0, 1.0, 1.0, 0.0, 0.0, 1.0, 0.0, 1.0, 1.0, 0.0, 1.0, 0.0, 0.0, 1.0, 0.0, 1.0, 1.0, 0.0, 1.0, 0.0, 0.0, 1.0, 0.0, 1.0, 1.0, 0.0, 1.0, 0.0, 0.0, 1.0, 0.0, 1.0, 1.0, 0.0, 1.0, 0.0, 0.0, 1.0, 0.0, 1.0, 1.0, 0.0, 1.0, 0.0, 0.0, 1.0, 0.0, 1.0, 1.0, 0.0, 1.0, 0.0, 0.0, 1.0, 0.0, 1.0, 1.0, 0.0, 1.0, 0.0, 0.0, 1.0, 0.0, 1.0, 1.0, 0.0, 1.0, 0.0, 0.0, 1.0, 0.0, 1.0, 1.0, 0.0, 1.0, 0.0, 0.0, 1.0, 0.0, 1.0, 1.0, 0.0, 1.0, 0.0, 0.0, 1.0, 0.0, 1.0, 1.0, 0.0, 1.0, 0.0, 0.0, 1.0, 0.0, 1.0, 1.0, 0.0, 1.0, 0.0, 0.0, 1.0, 0.0, 1.0, 1.0, 0.0, 1.0, 0.0, 0.0, 1.0, 0.0, 1.0, 1.0, 0.0, 1.0, 0.0, 0.0, 1.0, 0.0, 1.0, 1.0, 0.0, 0.0, 1.0, 0.0, 1.0, 1.0, 0.0, 1.0, 0.0, 0.0, 1.0, 0.0, 1.0, 1.0, 0.0, 1.0, 0.0, 0.0, 1.0, 0.0, 1.0, 1.0, 0.0, 0.0, 1.0, 0.0, 1.0, 1.0, 0.0, 1.0, 0.0, 0.0, 1.0, 0.0, 1.0, 1.0, 0.0, 1.0, 0.0, 0.0, 1.0, 0.0, 1.0, 1.0, 0.0, 1.0, 0.0, 0.0, 1.0, 0.0, 1.0, 1.0, 0.0, 1.0, 0.0, 0.0, 1.0, 0.0, 1.0, 1.0, 0.0, 0.0, 1.0, 0.0, 1.0, 1.0, 0.0, 1.0, 0.0, 0.0, 1.0, 0.0, 1.0, 1.0, 0.0, 1.0, 0.0, 0.0, 1.0, 0.0, 1.0, 1.0, 0.0, 1.0, 0.0, 0.0, 1.0, 0.0, 1.0, 1.0, 0.0, 1.0, 0.0, 0.0, 1.0, 0.0, 1.0, 1.0, 0.0, 1.0, 0.0, 0.0, 1.0, 0.0, 1.0, 1.0, 0.0, 1.0, 0.0, 0.0, 1.0, 0.0, 1.0, 1.0, 0.0, 1.0, 0.0, 0.0, 1.0, 0.0, 1.0, 1.0, 0.0, 1.0, 0.0, 0.0, 1.0, 0.0, 1.0, 1.0, 0.0, 1.0, 0.0, 0.0, 1.0, 0.0, 1.0, 1.0, 0.0, 0.0, 1.0, 0.0, 1.0, 1.0, 0.0, 1.0, 0.0, 0.0, 1.0, 0.0, 1.0, 1.0, 0.0, 1.0, 0.0, 0.0, 1.0, 0.0, 1.0, 1.0, 0.0, 1.0, 0.0, 0.0, 1.0, 0.0, 1.0, 1.0, 0.0, 1.0, 0.0, 0.0, 1.0, 0.0, 1.0, 1.0, 0.0, 1.0, 0.0, 0.0, 1.0, 0.0, 1.0, 1.0, 0.0, 1.0, 0.0, 0.0, 1.0, 0.0, 1.0, 1.0, 0.0, 1.0, 0.0, 0.0, 1.0, 0.0, 1.0, 1.0, 0.0, 1.0, 0.0, 0.0, 1.0, 0.0, 1.0, 1.0, 0.0, 0.0, 1.0, 0.0, 1.0, 1.0, 0.0, 1.0, 0.0, 0.0, 1.0, 0.0, 1.0, 1.0, 0.0, 1.0, 0.0, 0.0, 1.0, 0.0, 1.0, 1.0, 0.0, 1.0, 0.0, 0.0, 1.0, 0.0, 1.0, 1.0, 0.0, 1.0, 0.0, 0.0, 1.0, 0.0, 1.0, 1.0, 0.0, 1.0, 0.0, 0.0, 1.0, 0.0, 1.0, 1.0, 0.0, 1.0, 0.0, 0.0, 1.0, 0.0, 1.0, 1.0, 0.0, 1.0, 0.0, 0.0, 1.0, 0.0, 1.0, 1.0, 0.0, 1.0, 0.0, 0.0, 1.0, 0.0, 1.0, 1.0, 0.0, 0.0, 1.0, 0.0, 1.0, 1.0, 0.0, 1.0, 0.0, 0.0, 1.0, 0.0, 1.0, 1.0, 0.0, 1.0, 0.0, 0.0, 1.0, 0.0, 1.0, 1.0, 0.0, 1.0, 0.0, 0.0, 1.0, 0.0, 1.0, 1.0, 0.0, 0.0, 1.0, 0.0, 1.0, 1.0, 0.0, 1.0, 0.0, 0.0, 1.0, 0.0, 1.0, 1.0, 0.0, 1.0, 0.0, 0.0, 1.0, 0.0, 1.0, 1.0, 0.0, 1.0, 0.0, 0.0, 1.0, 0.0, 1.0, 1.0, 0.0, 1.0, 0.0, 0.0, 1.0, 0.0, 1.0, 1.0, 0.0, 1.0, 0.0, 0.0, 1.0, 0.0, 1.0, 1.0, 0.0, 0.0, 1.0, 0.0, 1.0, 1.0, 0.0, 1.0, 0.0, 0.0, 1.0, 0.0, 1.0, 1.0, 0.0, 1.0, 0.0, 0.0, 1.0, 0.0, 1.0, 1.0, 0.0, 1.0, 0.0, 0.0, 1.0, 0.0, 1.0, 1.0, 0.0, 1.0, 0.0, 0.0, 1.0, 0.0, 1.0, 1.0, 0.0, 1.0, 0.0, 0.0, 1.0, 0.0, 1.0, 1.0, 0.0, 1.0, 0.0, 0.0, 1.0, 0.0, 1.0, 1.0, 0.0, 1.0, 0.0, 0.0, 1.0, 0.0, 1.0, 1.0, 0.0, 1.0, 0.0, 0.0, 1.0, 0.0, 1.0, 1.0, 0.0, 1.0, 0.0, 0.0, 1.0, 0.0, 1.0, 1.0, 0.0, 1.0, 0.0, 0.0, 1.0, 0.0, 1.0, 1.0, 0.0, 1.0, 0.0, 0.0, 1.0, 0.0, 1.0, 1.0, 0.0, 1.0, 0.0, 0.0, 1.0, 0.0, 1.0, 1.0, 0.0, 1.0, 0.0, 0.0, 1.0, 0.0, 1.0, 1.0, 0.0, 1.0, 0.0, 0.0, 1.0, 0.0, 1.0, 1.0, 0.0, 1.0, 0.0, 0.0, 1.0, 0.0, 1.0, 1.0, 0.0, 0.0, 1.0, 0.0, 1.0, 1.0, 0.0, 1.0, 0.0, 0.0, 1.0, 0.0, 1.0, 1.0, 0.0, 1.0, 0.0, 0.0, 1.0, 0.0, 1.0, 1.0, 0.0, 0.0, 1.0, 0.0, 1.0, 1.0, 0.0, 1.0, 0.0, 0.0, 1.0, 0.0, 1.0, 1.0, 0.0, 1.0, 0.0, 0.0, 1.0, 0.0, 1.0, 1.0, 0.0, 1.0, 0.0, 0.0, 1.0, 0.0, 1.0, 1.0, 0.0, 1.0, 0.0, 0.0, 1.0, 0.0, 1.0, 1.0, 0.0, 0.0, 1.0, 0.0, 1.0, 1.0, 0.0, 1.0, 0.0, 0.0, 1.0, 0.0, 1.0, 1.0, 0.0, 1.0, 0.0, 0.0, 1.0, 0.0, 1.0, 1.0, 0.0, 1.0, 0.0, 0.0, 1.0, 0.0, 1.0, 1.0, 0.0, 1.0, 0.0, 0.0, 1.0, 0.0, 1.0, 1.0, 0.0, 1.0, 0.0, 0.0, 1.0, 0.0, 1.0, 1.0, 0.0, 1.0, 0.0, 0.0, 1.0, 0.0, 1.0, 1.0, 0.0, 1.0, 0.0, 0.0, 1.0, 0.0, 1.0, 1.0, 0.0, 1.0, 0.0, 0.0, 1.0, 0.0, 1.0, 1.0, 0.0, 1.0, 0.0, 0.0, 1.0, 0.0, 1.0, 1.0, 0.0, 0.0, 1.0, 0.0, 1.0, 1.0, 0.0, 1.0, 0.0, 0.0, 1.0, 0.0, 1.0, 1.0, 0.0, 1.0, 0.0, 0.0, 1.0, 0.0, 1.0, 1.0, 0.0, 1.0, 0.0, 0.0, 1.0, 0.0, 1.0, 1.0, 0.0, 1.0, 0.0, 0.0, 1.0, 0.0, 1.0, 1.0, 0.0, 1.0, 0.0, 0.0, 1.0, 0.0, 1.0, 1.0, 0.0, 1.0, 0.0, 0.0, 1.0, 0.0, 1.0, 1.0, 0.0, 1.0, 0.0, 0.0, 1.0, 0.0, 1.0, 1.0, 0.0, 1.0, 0.0, 0.0, 1.0, 0.0, 1.0, 1.0, 0.0, 0.0, 1.0, 0.0, 1.0, 1.0, 0.0, 1.0, 0.0, 0.0, 1.0, 0.0, 1.0, 1.0, 0.0, 1.0, 0.0, 0.0, 1.0, 0.0, 1.0, 1.0, 0.0, 1.0, 0.0, 0.0, 1.0, 0.0, 1.0, 1.0, 0.0, 1.0, 0.0, 0.0, 1.0, 0.0, 1.0, 1.0, 0.0, 1.0, 0.0, 0.0, 1.0, 0.0, 1.0, 1.0, 0.0, 1.0, 0.0, 0.0, 1.0, 0.0, 1.0, 1.0, 0.0, 1.0, 0.0, 0.0, 1.0, 0.0, 1.0, 1.0, 0.0, 1.0, 0.0, 0.0, 1.0, 0.0, 1.0, 1.0, 0.0, 0.0, 1.0, 0.0, 1.0, 1.0, 0.0, 1.0, 0.0, 0.0, 1.0, 0.0, 1.0, 1.0, 0.0, 1.0, 0.0, 0.0, 1.0, 0.0, 1.0, 1.0, 0.0, 1.0, 0.0, 0.0, 1.0, 0.0, 1.0, 1.0, 0.0, 1.0, 0.0, 0.0, 1.0, 0.0, 1.0, 1.0, 0.0, 1.0, 0.0, 0.0, 1.0, 0.0, 1.0, 1.0, 0.0, 1.0, 0.0, 0.0, 1.0, 0.0, 1.0, 1.0, 0.0, 1.0, 0.0, 0.0, 1.0, 0.0, 1.0, 1.0, 0.0, 0.0, 1.0, 0.0, 1.0, 1.0, 0.0, 1.0, 0.0, 0.0, 1.0, 0.0, 1.0, 1.0, 0.0, 1.0, 0.0, 0.0, 1.0, 0.0, 1.0, 1.0, 0.0, 1.0, 0.0, 0.0, 1.0, 0.0, 1.0, 1.0, 0.0, 1.0, 0.0, 0.0, 1.0, 0.0, 1.0, 1.0, 0.0, 1.0, 0.0, 0.0, 1.0, 0.0, 1.0, 1.0, 0.0, 1.0, 0.0, 0.0, 1.0, 0.0, 1.0, 1.0, 0.0, 1.0, 0.0, 0.0, 1.0, 0.0, 1.0, 1.0, 0.0, 1.0, 0.0, 0.0, 1.0, 0.0, 1.0, 1.0, 0.0, 1.0, 0.0, 0.0, 1.0, 0.0, 1.0, 1.0, 0.0, 0.0, 1.0, 0.0, 1.0, 1.0, 0.0, 1.0, 0.0, 0.0, 1.0, 0.0, 1.0, 1.0, 0.0, 1.0, 0.0, 0.0, 1.0, 0.0, 1.0, 1.0, 0.0, 1.0, 0.0, 0.0, 1.0, 0.0, 1.0, 1.0, 0.0, 1.0, 0.0, 0.0, 1.0, 0.0, 1.0, 1.0, 0.0, 1.0, 0.0, 0.0, 1.0, 0.0, 1.0, 1.0, 0.0, 0.0, 1.0, 0.0, 1.0, 1.0, 0.0, 1.0, 0.0, 0.0, 1.0, 0.0, 1.0, 1.0, 0.0, 1.0, 0.0, 0.0, 1.0, 0.0, 1.0, 1.0, 0.0, 0.0, 1.0, 0.0, 1.0, 1.0, 0.0, 1.0, 0.0, 0.0, 1.0, 0.0, 1.0, 1.0, 0.0, 1.0, 0.0, 0.0, 1.0, 0.0, 1.0, 1.0, 0.0, 1.0, 0.0, 0.0, 1.0, 0.0, 1.0, 1.0, 0.0, 1.0, 0.0, 0.0, 1.0, 0.0, 1.0, 1.0, 0.0, 1.0, 0.0, 0.0, 1.0, 0.0, 1.0, 1.0, 0.0, 1.0, 0.0, 0.0, 1.0, 0.0, 1.0, 1.0, 0.0, 1.0, 0.0, 0.0, 1.0, 0.0, 1.0, 1.0, 0.0, 1.0, 0.0, 0.0, 1.0, 0.0, 1.0, 1.0, 0.0, 1.0, 0.0, 0.0, 1.0, 0.0, 1.0, 1.0, 0.0, 1.0, 0.0, 0.0, 1.0, 0.0, 1.0, 1.0, 0.0, 1.0, 0.0, 0.0, 1.0, 0.0, 1.0, 1.0, 0.0, 1.0, 0.0, 0.0, 1.0, 0.0, 1.0, 1.0, 0.0, 1.0, 0.0, 0.0, 1.0, 0.0, 1.0, 1.0, 0.0, 1.0, 0.0, 0.0, 1.0, 0.0, 1.0, 1.0, 0.0, 0.0, 1.0, 0.0, 1.0, 1.0, 0.0, 1.0, 0.0, 0.0, 1.0, 0.0, 1.0, 1.0, 0.0, 1.0, 0.0, 0.0, 1.0, 0.0, 1.0, 1.0, 0.0, 1.0, 0.0, 0.0, 1.0, 0.0, 1.0, 1.0, 0.0, 1.0, 0.0, 0.0, 1.0, 0.0, 1.0, 1.0, 0.0, 1.0, 0.0, 0.0, 1.0, 0.0, 1.0, 1.0, 0.0, 0.0, 1.0, 0.0, 1.0, 1.0, 0.0, 1.0, 0.0, 0.0, 1.0, 0.0, 1.0, 1.0, 0.0, 1.0, 0.0, 0.0, 1.0, 0.0, 1.0, 1.0, 0.0, 1.0, 0.0, 0.0, 1.0, 0.0, 1.0, 1.0, 0.0, 1.0, 0.0, 0.0, 1.0, 0.0, 1.0, 1.0, 0.0, 1.0, 0.0, 0.0, 1.0, 0.0, 1.0, 1.0, 0.0, 1.0, 0.0, 0.0, 1.0, 0.0, 1.0, 1.0, 0.0, 1.0, 0.0, 0.0, 1.0, 0.0, 1.0, 1.0, 0.0, 1.0, 0.0, 0.0, 1.0, 0.0, 1.0, 1.0, 0.0, 1.0, 0.0, 0.0, 1.0, 0.0, 1.0, 1.0, 0.0, 1.0, 0.0, 0.0, 1.0, 0.0, 1.0, 1.0, 0.0, 1.0, 0.0, 0.0, 1.0, 0.0, 1.0, 1.0, 0.0, 0.0, 1.0, 0.0, 1.0, 1.0, 0.0, 1.0, 0.0, 0.0, 1.0, 0.0, 1.0, 1.0, 0.0, 1.0, 0.0, 0.0, 1.0, 0.0, 1.0, 1.0, 0.0, 1.0, 0.0, 0.0, 1.0, 0.0, 1.0, 1.0, 0.0, 1.0, 0.0, 0.0, 1.0, 0.0, 1.0, 1.0, 0.0, 1.0, 0.0, 0.0, 1.0, 0.0, 1.0, 1.0, 0.0, 1.0, 0.0, 0.0, 1.0, 0.0, 1.0, 1.0, 0.0, 0.0, 1.0, 0.0, 1.0, 1.0, 0.0, 1.0, 0.0, 0.0, 1.0, 0.0, 1.0, 1.0, 0.0, 1.0, 0.0, 0.0, 1.0, 0.0, 1.0, 1.0, 0.0, 0.0, 1.0, 0.0, 1.0, 1.0, 0.0, 1.0, 0.0, 0.0, 1.0, 0.0, 1.0, 1.0, 0.0, 1.0, 0.0, 0.0, 1.0, 0.0, 1.0, 1.0, 0.0, 1.0, 0.0, 0.0, 1.0, 0.0, 1.0, 1.0, 0.0, 1.0, 0.0, 0.0, 1.0, 0.0, 1.0, 1.0, 0.0, 1.0, 0.0, 0.0, 1.0, 0.0, 1.0, 1.0, 0.0, 1.0, 0.0, 0.0, 1.0, 0.0, 1.0, 1.0, 0.0, 1.0, 0.0, 0.0, 1.0, 0.0, 1.0, 1.0, 0.0, 1.0, 0.0, 0.0, 1.0, 0.0, 1.0, 1.0, 0.0, 1.0, 0.0, 0.0, 1.0, 0.0, 1.0, 1.0, 0.0, 0.0, 1.0, 0.0, 1.0, 1.0, 0.0, 1.0, 0.0, 0.0, 1.0, 0.0, 1.0, 1.0, 0.0, 1.0, 0.0, 0.0, 1.0, 0.0, 1.0, 1.0, 0.0, 1.0, 0.0, 0.0, 1.0, 0.0, 1.0, 1.0, 0.0, 1.0, 0.0, 0.0, 1.0, 0.0, 1.0, 1.0, 0.0, 0.0, 1.0, 0.0, 1.0, 1.0, 0.0, 1.0, 0.0, 0.0, 1.0, 0.0, 1.0, 1.0, 0.0, 1.0, 0.0, 0.0, 1.0, 0.0, 1.0, 1.0, 0.0, 0.0, 1.0, 0.0, 1.0, 1.0, 0.0, 1.0, 0.0, 0.0, 1.0, 0.0, 1.0, 1.0, 0.0, 1.0, 0.0, 0.0, 1.0, 0.0, 1.0, 1.0, 0.0, 1.0, 0.0, 0.0, 1.0, 0.0, 1.0, 1.0, 0.0, 1.0, 0.0, 0.0, 1.0, 0.0, 1.0, 1.0, 0.0, 1.0, 0.0, 0.0, 1.0, 0.0, 1.0, 1.0, 0.0, 1.0, 0.0, 0.0, 1.0, 0.0, 1.0, 1.0, 0.0, 1.0, 0.0, 0.0, 1.0, 0.0, 1.0, 1.0, 0.0, 1.0, 0.0, 0.0, 1.0, 0.0, 1.0, 1.0, 0.0, 1.0, 0.0, 0.0, 1.0, 0.0, 1.0, 1.0, 0.0, 1.0, 0.0, 0.0, 1.0, 0.0, 1.0, 1.0, 0.0, 1.0, 0.0, 0.0, 1.0, 0.0, 1.0, 1.0, 0.0, 1.0, 0.0, 0.0, 1.0, 0.0, 1.0, 1.0, 0.0, 1.0, 0.0, 0.0, 1.0, 0.0, 1.0, 1.0, 0.0, 1.0, 0.0, 0.0, 1.0, 0.0, 1.0, 1.0, 0.0, 1.0, 0.0, 0.0, 1.0, 0.0, 1.0, 1.0, 0.0, 0.0, 1.0, 0.0, 1.0, 1.0, 0.0, 1.0, 0.0, 0.0, 1.0, 0.0, 1.0, 1.0, 0.0, 1.0, 0.0, 0.0, 1.0, 0.0, 1.0, 1.0, 0.0, 1.0, 0.0, 0.0, 1.0, 0.0, 1.0, 1.0, 0.0, 1.0, 0.0, 0.0, 1.0, 0.0, 1.0, 1.0, 0.0, 1.0, 0.0, 0.0, 1.0, 0.0, 1.0, 1.0, 0.0, 0.0, 1.0, 0.0, 1.0, 1.0, 0.0, 1.0, 0.0, 0.0, 1.0, 0.0, 1.0, 1.0, 0.0, 1.0, 0.0, 0.0, 1.0, 0.0, 1.0, 1.0, 0.0, 1.0, 0.0, 0.0, 1.0, 0.0, 1.0, 1.0, 0.0, 1.0, 0.0, 0.0, 1.0, 0.0, 1.0, 1.0, 0.0, 1.0, 0.0, 0.0, 1.0, 0.0, 1.0, 1.0, 0.0, 1.0, 0.0, 0.0, 1.0, 0.0, 1.0, 1.0, 0.0, 1.0, 0.0, 0.0, 1.0, 0.0, 1.0, 1.0, 0.0, 1.0, 0.0, 0.0, 1.0, 0.0, 1.0, 1.0, 0.0, 1.0, 0.0, 0.0, 1.0, 0.0, 1.0, 1.0, 0.0, 1.0, 0.0, 0.0, 1.0, 0.0, 1.0, 1.0, 0.0, 1.0, 0.0, 0.0, 1.0, 0.0, 1.0, 1.0, 0.0, 0.0, 1.0, 0.0, 1.0, 1.0, 0.0, 1.0, 0.0, 0.0, 1.0, 0.0, 1.0, 1.0, 0.0, 1.0, 0.0, 0.0, 1.0, 0.0, 1.0, 1.0, 0.0, 1.0, 0.0, 0.0, 1.0, 0.0, 1.0, 1.0, 0.0, 1.0, 0.0, 0.0, 1.0, 0.0, 1.0, 1.0, 0.0, 1.0, 0.0, 0.0, 1.0, 0.0, 1.0, 1.0, 0.0, 1.0, 0.0, 0.0, 1.0, 0.0, 1.0, 1.0, 0.0, 0.0, 1.0, 0.0, 1.0, 1.0, 0.0, 1.0, 0.0, 0.0, 1.0, 0.0, 1.0, 1.0, 0.0, 1.0, 0.0, 0.0, 1.0, 0.0, 1.0, 1.0, 0.0, 1.0, 0.0, 0.0, 1.0, 0.0, 1.0, 1.0, 0.0, 1.0, 0.0, 0.0, 1.0, 0.0, 1.0, 1.0, 0.0, 1.0, 0.0, 0.0, 1.0, 0.0, 1.0, 1.0, 0.0, 1.0, 0.0, 0.0, 1.0, 0.0, 1.0, 1.0, 0.0, 1.0, 0.0, 0.0, 1.0, 0.0, 1.0, 1.0, 0.0, 1.0, 0.0, 0.0, 1.0, 0.0, 1.0, 1.0, 0.0, 1.0, 0.0, 0.0, 1.0, 0.0, 1.0, 1.0, 0.0, 1.0, 0.0, 0.0, 1.0, 0.0, 1.0, 1.0, 0.0, 1.0, 0.0, 0.0, 1.0, 0.0, 1.0, 1.0, 0.0, 0.0, 1.0, 0.0, 1.0, 1.0, 0.0, 1.0, 0.0, 0.0, 1.0, 0.0, 1.0, 1.0, 0.0, 1.0, 0.0, 0.0, 1.0, 0.0, 1.0, 1.0, 0.0, 1.0, 0.0, 0.0, 1.0, 0.0, 1.0, 1.0, 0.0, 1.0, 0.0, 0.0, 1.0, 0.0, 1.0, 1.0, 0.0, 1.0, 0.0, 0.0, 1.0, 0.0, 1.0, 1.0, 0.0, 0.0, 1.0, 0.0, 1.0, 1.0, 0.0, 1.0, 0.0, 0.0, 1.0, 0.0, 1.0, 1.0, 0.0, 0.0, 1.0, 0.0, 1.0, 1.0, 0.0, 1.0, 0.0, 0.0, 1.0, 0.0, 1.0, 1.0, 0.0, 1.0, 0.0, 0.0, 1.0, 0.0, 1.0, 1.0, 0.0, 1.0, 0.0, 0.0, 1.0, 0.0, 1.0, 1.0, 0.0, 1.0, 0.0, 0.0, 1.0, 0.0, 1.0, 1.0, 0.0, 1.0, 0.0, 0.0, 1.0, 0.0, 1.0, 1.0, 0.0, 1.0, 0.0, 0.0, 1.0, 0.0, 1.0, 1.0, 0.0, 1.0, 0.0, 0.0, 1.0, 0.0, 1.0, 1.0, 0.0, 1.0, 0.0, 0.0, 1.0, 0.0, 1.0, 1.0, 0.0, 1.0, 0.0, 0.0, 1.0, 0.0, 1.0, 1.0, 0.0, 1.0, 0.0, 0.0, 1.0, 0.0, 1.0, 1.0, 0.0, 1.0, 0.0, 0.0, 1.0, 0.0, 1.0, 1.0, 0.0, 1.0, 0.0, 0.0, 1.0, 0.0, 1.0, 1.0, 0.0, 0.0, 1.0, 0.0, 1.0, 1.0, 0.0, 1.0, 0.0, 0.0, 1.0, 0.0, 1.0, 1.0, 0.0, 0.0, 1.0, 0.0, 1.0, 1.0, 0.0, 1.0, 0.0, 0.0, 1.0, 0.0, 1.0, 1.0, 0.0, 1.0, 0.0, 0.0, 1.0, 0.0, 1.0, 1.0, 0.0, 1.0, 0.0, 0.0, 1.0, 0.0, 1.0, 1.0, 0.0, 1.0, 0.0, 0.0, 1.0, 0.0, 1.0, 1.0, 0.0, 1.0, 0.0, 0.0, 1.0, 0.0, 1.0, 1.0, 0.0, 0.0, 1.0, 0.0, 1.0, 1.0, 0.0, 1.0, 0.0, 0.0, 1.0, 0.0, 1.0, 1.0, 0.0, 1.0, 0.0, 0.0, 1.0, 0.0, 1.0, 1.0, 0.0, 1.0, 0.0, 0.0, 1.0, 0.0, 1.0, 1.0, 0.0, 1.0, 0.0, 0.0, 1.0, 0.0, 1.0, 1.0, 0.0, 1.0, 0.0, 0.0, 1.0, 0.0, 1.0, 1.0, 0.0, 1.0, 0.0, 0.0, 1.0, 0.0, 1.0, 1.0, 0.0, 1.0, 0.0, 0.0, 1.0, 0.0, 1.0, 1.0, 0.0, 1.0, 0.0, 0.0, 1.0, 0.0, 1.0, 1.0, 0.0, 1.0, 0.0, 0.0, 1.0, 0.0, 1.0, 1.0, 0.0, 1.0, 0.0, 0.0, 1.0, 0.0, 1.0, 1.0, 0.0, 1.0, 0.0, 0.0, 1.0, 0.0, 1.0, 1.0, 0.0, 0.0, 1.0, 0.0, 1.0, 1.0, 0.0, 1.0, 0.0, 0.0, 1.0, 0.0, 1.0, 1.0, 0.0, 1.0, 0.0, 0.0, 1.0, 0.0, 1.0, 1.0, 0.0, 1.0, 0.0, 0.0, 1.0, 0.0, 1.0, 1.0, 0.0, 1.0, 0.0, 0.0, 1.0, 0.0, 1.0, 1.0, 0.0, 1.0, 0.0, 0.0, 1.0, 0.0, 1.0, 1.0, 0.0, 1.0, 0.0, 0.0, 1.0, 0.0, 1.0, 1.0, 0.0, 0.0, 1.0, 0.0, 1.0, 1.0, 0.0, 1.0, 0.0, 0.0, 1.0, 0.0, 1.0, 1.0, 0.0, 1.0, 0.0, 0.0, 1.0, 0.0, 1.0, 1.0, 0.0, 1.0, 0.0, 0.0, 1.0, 0.0, 1.0, 1.0, 0.0, 1.0, 0.0, 0.0, 1.0, 0.0, 1.0, 1.0, 0.0, 1.0, 0.0, 0.0, 1.0, 0.0, 1.0, 1.0, 0.0, 1.0, 0.0, 0.0, 1.0, 0.0, 1.0, 1.0, 0.0, 1.0, 0.0, 0.0, 1.0, 0.0, 1.0, 1.0, 0.0, 1.0, 0.0, 0.0, 1.0, 0.0, 1.0, 1.0, 0.0, 1.0, 0.0, 0.0, 1.0, 0.0, 1.0, 1.0, 0.0, 1.0, 0.0, 0.0, 1.0, 0.0, 1.0, 1.0, 0.0, 1.0, 0.0, 0.0, 1.0, 0.0, 1.0, 1.0, 0.0, 0.0, 1.0, 0.0, 1.0, 1.0, 0.0, 1.0, 0.0, 0.0, 1.0, 0.0, 1.0, 1.0, 0.0, 1.0, 0.0, 0.0, 1.0, 0.0, 1.0, 1.0, 0.0, 1.0, 0.0, 0.0, 1.0, 0.0, 1.0, 1.0, 0.0, 1.0, 0.0, 0.0, 1.0, 0.0, 1.0, 1.0, 0.0, 1.0, 0.0, 0.0, 1.0, 0.0, 1.0, 1.0, 0.0, 0.0, 1.0, 0.0, 1.0, 1.0, 0.0, 1.0, 0.0, 0.0, 1.0, 0.0, 1.0, 1.0, 0.0, 1.0, 0.0, 0.0, 1.0, 0.0, 1.0, 1.0, 0.0, 1.0, 0.0, 0.0, 1.0, 0.0, 1.0, 1.0, 0.0, 1.0, 0.0, 0.0, 1.0, 0.0, 1.0, 1.0, 0.0, 1.0, 0.0, 0.0, 1.0, 0.0, 1.0, 1.0, 0.0, 1.0, 0.0, 0.0, 1.0, 0.0, 1.0, 1.0, 0.0, 1.0, 0.0, 0.0, 1.0, 0.0, 1.0, 1.0, 0.0, 1.0, 0.0, 0.0, 1.0, 0.0, 1.0, 1.0, 0.0, 1.0, 0.0, 0.0, 1.0, 0.0, 1.0, 1.0, 0.0, 1.0, 0.0, 0.0, 1.0, 0.0, 1.0, 1.0, 0.0, 1.0, 0.0, 0.0, 1.0, 0.0, 1.0, 1.0, 0.0, 1.0, 0.0, 0.0, 1.0, 0.0, 1.0, 1.0, 0.0, 1.0, 0.0, 0.0, 1.0, 0.0, 1.0, 1.0, 0.0, 1.0, 0.0, 0.0, 1.0, 0.0, 1.0, 1.0, 0.0, 1.0, 0.0, 0.0, 1.0, 0.0, 1.0, 1.0, 0.0, 0.0, 1.0, 0.0, 1.0, 1.0, 0.0, 1.0, 0.0, 0.0, 1.0, 0.0, 1.0, 1.0, 0.0, 1.0, 0.0, 0.0, 1.0, 0.0, 1.0, 1.0, 0.0, 0.0, 1.0, 0.0, 1.0, 1.0, 0.0, 1.0, 0.0, 0.0, 1.0, 0.0, 1.0, 1.0, 0.0, 1.0, 0.0, 0.0, 1.0, 0.0, 1.0, 1.0, 0.0, 1.0, 0.0, 0.0, 1.0, 0.0, 1.0, 1.0, 0.0, 1.0, 0.0, 0.0, 1.0, 0.0, 1.0, 1.0, 0.0, 0.0, 1.0, 0.0, 1.0, 1.0, 0.0, 1.0, 0.0, 0.0, 1.0, 0.0, 1.0, 1.0, 0.0, 1.0, 0.0, 0.0, 1.0, 0.0, 1.0, 1.0, 0.0, 1.0, 0.0, 0.0, 1.0, 0.0, 1.0, 1.0, 0.0, 1.0, 0.0, 0.0, 1.0, 0.0, 1.0, 1.0, 0.0, 1.0, 0.0, 0.0, 1.0, 0.0, 1.0, 1.0, 0.0, 1.0, 0.0, 0.0, 1.0, 0.0, 1.0, 1.0, 0.0, 1.0, 0.0, 0.0, 1.0, 0.0, 1.0, 1.0, 0.0, 1.0, 0.0, 0.0, 1.0, 0.0, 1.0, 1.0, 0.0, 1.0, 0.0, 0.0, 1.0, 0.0, 1.0, 1.0, 0.0, 0.0, 1.0, 0.0, 1.0, 1.0, 0.0, 1.0, 0.0, 0.0, 1.0, 0.0, 1.0, 1.0, 0.0, 1.0, 0.0, 0.0, 1.0, 0.0, 1.0, 1.0, 0.0, 0.0, 1.0, 0.0, 1.0, 1.0, 0.0, 1.0, 0.0, 0.0, 1.0, 0.0, 1.0, 1.0, 0.0, 1.0, 0.0, 0.0, 1.0, 0.0, 1.0, 1.0, 0.0, 1.0, 0.0, 0.0, 1.0, 0.0, 1.0, 1.0, 0.0, 1.0, 0.0, 0.0, 1.0, 0.0, 1.0, 1.0, 0.0, 1.0, 0.0, 0.0, 1.0, 0.0, 1.0, 1.0, 0.0, 1.0, 0.0, 0.0, 1.0, 0.0, 1.0, 1.0, 0.0, 0.0, 1.0, 0.0, 1.0, 1.0, 0.0, 1.0, 0.0, 0.0, 1.0, 0.0, 1.0, 1.0, 0.0, 1.0, 0.0, 0.0, 1.0, 0.0, 1.0, 1.0, 0.0, 1.0, 0.0, 0.0, 1.0, 0.0, 1.0, 1.0, 0.0, 1.0, 0.0, 0.0, 1.0, 0.0, 1.0, 1.0, 0.0, 1.0, 0.0, 0.0, 1.0, 0.0, 1.0, 1.0, 0.0, 1.0, 0.0, 0.0, 1.0, 0.0, 1.0, 1.0, 0.0, 1.0, 0.0, 0.0, 1.0, 0.0, 1.0, 1.0, 0.0, 1.0, 0.0, 0.0, 1.0, 0.0, 1.0, 1.0, 0.0, 1.0, 0.0, 0.0, 1.0, 0.0, 1.0, 1.0, 0.0, 1.0, 0.0, 0.0, 1.0, 0.0, 1.0, 1.0, 0.0, 1.0, 0.0, 0.0, 1.0, 0.0, 1.0, 1.0, 0.0, 0.0, 1.0, 0.0, 1.0, 1.0, 0.0, 1.0, 0.0, 0.0, 1.0, 0.0, 1.0, 1.0, 0.0, 1.0, 0.0, 0.0, 1.0, 0.0, 1.0, 1.0, 0.0, 1.0, 0.0, 0.0, 1.0, 0.0, 1.0, 1.0, 0.0, 1.0, 0.0, 0.0, 1.0, 0.0, 1.0, 1.0, 0.0, 1.0, 0.0, 0.0, 1.0, 0.0, 1.0, 1.0, 0.0, 0.0, 1.0, 0.0, 1.0, 1.0, 0.0, 1.0, 0.0, 0.0, 1.0, 0.0, 1.0, 1.0, 0.0, 1.0, 0.0, 0.0, 1.0, 0.0, 1.0, 1.0, 0.0, 1.0, 0.0, 0.0, 1.0, 0.0, 1.0, 1.0, 0.0, 1.0, 0.0, 0.0, 1.0, 0.0, 1.0, 1.0, 0.0, 1.0, 0.0, 0.0, 1.0, 0.0, 1.0, 1.0, 0.0, 1.0, 0.0, 0.0, 1.0, 0.0, 1.0, 1.0, 0.0, 1.0, 0.0, 0.0, 1.0, 0.0, 1.0, 1.0, 0.0, 1.0, 0.0, 0.0, 1.0, 0.0, 1.0, 1.0, 0.0, 1.0, 0.0, 0.0, 1.0, 0.0, 1.0, 1.0, 0.0, 1.0, 0.0, 0.0, 1.0, 0.0, 1.0, 1.0, 0.0, 1.0, 0.0, 0.0, 1.0, 0.0, 1.0, 1.0, 0.0, 1.0, 0.0, 0.0, 1.0, 0.0, 1.0, 1.0, 0.0, 1.0, 0.0, 0.0, 1.0, 0.0, 1.0, 1.0, 0.0, 1.0, 0.0, 0.0, 1.0, 0.0, 1.0, 1.0, 0.0, 0.0, 1.0, 0.0, 1.0, 1.0, 0.0, 1.0, 0.0, 0.0, 1.0, 0.0, 1.0, 1.0, 0.0, 1.0, 0.0, 0.0, 1.0, 0.0, 1.0, 1.0, 0.0, 0.0, 1.0, 0.0, 1.0, 1.0, 0.0, 1.0, 0.0, 0.0, 1.0, 0.0, 1.0, 1.0, 0.0, 1.0, 0.0, 0.0, 1.0, 0.0, 1.0, 1.0, 0.0, 1.0, 0.0, 0.0, 1.0, 0.0, 1.0, 1.0, 0.0, 1.0, 0.0, 0.0, 1.0, 0.0, 1.0, 1.0, 0.0, 1.0, 0.0, 0.0, 1.0, 0.0, 1.0, 1.0, 0.0, 0.0, 1.0, 0.0, 1.0, 1.0, 0.0, 1.0, 0.0, 0.0, 1.0, 0.0, 1.0, 1.0, 0.0, 1.0, 0.0, 0.0, 1.0, 0.0, 1.0, 1.0, 0.0, 1.0, 0.0, 0.0, 1.0, 0.0, 1.0, 1.0, 0.0, 1.0, 0.0, 0.0, 1.0, 0.0, 1.0, 1.0, 0.0, 1.0, 0.0, 0.0, 1.0, 0.0, 1.0, 1.0, 0.0, 1.0, 0.0, 0.0, 1.0, 0.0, 1.0, 1.0, 0.0, 1.0, 0.0, 0.0, 1.0, 0.0, 1.0, 1.0, 0.0, 1.0, 0.0, 0.0, 1.0, 0.0, 1.0, 1.0, 0.0, 1.0, 0.0, 0.0, 1.0, 0.0, 1.0, 1.0, 0.0, 0.0, 1.0, 0.0, 1.0, 1.0, 0.0, 1.0, 0.0, 0.0, 1.0, 0.0, 1.0, 1.0, 0.0, 1.0, 0.0, 0.0, 1.0, 0.0, 1.0, 1.0, 0.0, 1.0, 0.0, 0.0, 1.0, 0.0, 1.0, 1.0, 0.0, 1.0])
_uv.active_render = True
_uv = me_sphere.uv_layers.new(name='UVMap.001')
_uv.uv.foreach_set('vector', [0.8863, 0.6419, 0.8848, 0.6881, 0.8712, 0.6861, 0.8667, 0.639, 0.2384, 0.3905, 0.2907, 0.3923, 0.2907, 0.4285, 0.2384, 0.4274, 0.5426, 0.3739, 0.5283, 0.3446, 0.5546, 0.3366, 0.5608, 0.3684, 0.0007997, 0.4119, 0.03872, 0.404, 0.03872, 0.43, 0.0007997, 0.4323, 0.8848, 0.6881, 0.8808, 0.738, 0.8739, 0.737, 0.8712, 0.6861, 0.8808, 0.738, 0.8746, 0.7895, 0.8739, 0.737, 0.2907, 0.3923, 0.3399, 0.3962, 0.3399, 0.4302, 0.2907, 0.4285, 0.03872, 0.404, 0.08323, 0.3977, 0.08323, 0.4283, 0.03872, 0.43, 0.3399, 0.3962, 0.3841, 0.402, 0.3841, 0.4326, 0.3399, 0.4302, 0.3841, 0.402, 0.4216, 0.4094, 0.4216, 0.4355, 0.3841, 0.4326, 0.08323, 0.3977, 0.1326, 0.3933, 0.1326, 0.4273, 0.08323, 0.4283, 0.5841, 0.4386, 0.5615, 0.4056, 0.5707, 0.4028, 0.8854, 0.601, 0.8863, 0.6419, 0.8667, 0.639, 0.8604, 0.5973, 0.1326, 0.3933, 0.185, 0.3908, 0.185, 0.427, 0.1326, 0.4273, 0.185, 0.3908, 0.2384, 0.3905, 0.2384, 0.4274, 0.185, 0.427, 0.5615, 0.4056, 0.5426, 0.3739, 0.5608, 0.3684, 0.5707, 0.4028, 0.8604, 0.5973, 0.8667, 0.639, 0.8469, 0.6418, 0.8353, 0.6009, 0.1326, 0.4273, 0.185, 0.427, 0.184, 0.4638, 0.1316, 0.462, 0.185, 0.427, 0.2384, 0.4274, 0.2373, 0.4649, 0.184, 0.4638, 0.5707, 0.4028, 0.5608, 0.3684, 0.58, 0.3655, 0.5805, 0.4014, 0.8667, 0.639, 0.8712, 0.6861, 0.8576, 0.6881, 0.8469, 0.6418, 0.2384, 0.4274, 0.2907, 0.4285, 0.2896, 0.4653, 0.2373, 0.4649, 0.5608, 0.3684, 0.5546, 0.3366, 0.5826, 0.3325, 0.58, 0.3655, 0.0007997, 0.4323, 0.03872, 0.43, 0.03796, 0.4566, 0.0002016, 0.4532, 0.8712, 0.6861, 0.8739, 0.737, 0.867, 0.738, 0.8576, 0.6881, 0.8739, 0.737, 0.8746, 0.7895, 0.867, 0.738, 0.2907, 0.4285, 0.3399, 0.4302, 0.3389, 0.4649, 0.2896, 0.4653, 0.03872, 0.43, 0.08323, 0.4283, 0.08233, 0.4596, 0.03796, 0.4566, 0.3399, 0.4302, 0.3841, 0.4326, 0.3832, 0.4638, 0.3389, 0.4649, 0.3841, 0.4326, 0.4216, 0.4355, 0.4209, 0.462, 0.3832, 0.4638, 0.08323, 0.4283, 0.1326, 0.4273, 0.1316, 0.462, 0.08233, 0.4596, 0.5841, 0.4386, 0.5707, 0.4028, 0.5805, 0.4014, 0.5841, 0.4386, 0.5805, 0.4014, 0.5905, 0.4014, 0.3832, 0.4638, 0.4209, 0.462, 0.4194, 0.4881, 0.3814, 0.4944, 0.8353, 0.6009, 0.8469, 0.6418, 0.8279, 0.6503, 0.8111, 0.6117, 0.1316, 0.462, 0.184, 0.4638, 0.1819, 0.4999, 0.1297, 0.496, 0.5805, 0.4014, 0.58, 0.3655, 0.5997, 0.3655, 0.5905, 0.4014, 0.8469, 0.6418, 0.8576, 0.6881, 0.8445, 0.6939, 0.8279, 0.6503, 0.184, 0.4638, 0.2373, 0.4649, 0.2352, 0.5017, 0.1819, 0.4999, 0.2373, 0.4649, 0.2896, 0.4653, 0.2875, 0.5014, 0.2352, 0.5017, 0.58, 0.3655, 0.5826, 0.3325, 0.6111, 0.3325, 0.5997, 0.3655, 0.8576, 0.6881, 0.867, 0.738, 0.8603, 0.741, 0.8445, 0.6939, 0.2896, 0.4653, 0.3389, 0.4649, 0.3369, 0.4989, 0.2875, 0.5014, 0.5826, 0.3325, 0.5881, 0.3036, 0.6244, 0.3036, 0.6111, 0.3325, 0.03796, 0.4566, 0.08233, 0.4596, 0.08058, 0.4902, 0.03646, 0.4826, 0.867, 0.738, 0.8746, 0.7895, 0.8603, 0.741, 0.3389, 0.4649, 0.3832, 0.4638, 0.3814, 0.4944, 0.3369, 0.4989, 0.08233, 0.4596, 0.1316, 0.462, 0.1297, 0.496, 0.08058, 0.4902, 0.3369, 0.4989, 0.3814, 0.4944, 0.3789, 0.5233, 0.3341, 0.531, 0.03646, 0.4826, 0.08058, 0.4902, 0.07803, 0.519, 0.03429, 0.5071, 0.08058, 0.4902, 0.1297, 0.496, 0.1268, 0.528, 0.07803, 0.519, 0.7947, 0.5797, 0.8111, 0.6117, 0.7888, 0.6293, 0.7684, 0.6003, 0.1297, 0.496, 0.1819, 0.4999, 0.1789, 0.5339, 0.1268, 0.528, 0.5841, 0.4386, 0.5905, 0.4014, 0.6004, 0.4028, 0.5905, 0.4014, 0.5997, 0.3655, 0.6189, 0.3684, 0.6004, 0.4028, 0.8111, 0.6117, 0.8279, 0.6503, 0.8104, 0.6641, 0.7888, 0.6293, 0.8279, 0.6503, 0.8445, 0.6939, 0.8325, 0.7034, 0.8104, 0.6641, 0.1819, 0.4999, 0.2352, 0.5017, 0.2321, 0.5364, 0.1789, 0.5339, 0.5997, 0.3655, 0.6111, 0.3325, 0.6391, 0.3366, 0.6189, 0.3684, 0.8445, 0.6939, 0.8603, 0.741, 0.8541, 0.7458, 0.8325, 0.7034, 0.2352, 0.5017, 0.2875, 0.5014, 0.2845, 0.5354, 0.2321, 0.5364, 0.2875, 0.5014, 0.3369, 0.4989, 0.3341, 0.531, 0.2845, 0.5354, 0.6111, 0.3325, 0.6244, 0.3036, 0.66, 0.3088, 0.6391, 0.3366, 0.8603, 0.741, 0.8746, 0.7895, 0.8541, 0.7458, 0.6391, 0.3366, 0.66, 0.3088, 0.6936, 0.319, 0.6654, 0.3446, 0.8541, 0.7458, 0.8746, 0.7895, 0.8487, 0.7523, 0.2845, 0.5354, 0.3341, 0.531, 0.3305, 0.5598, 0.2807, 0.566, 0.3341, 0.531, 0.3789, 0.5233, 0.3756, 0.5492, 0.3305, 0.5598, 0.03429, 0.5071, 0.07803, 0.519, 0.07478, 0.5449, 0.03153, 0.5292, 0.7684, 0.6003, 0.7888, 0.6293, 0.7692, 0.6529, 0.7454, 0.6281, 0.07803, 0.519, 0.1268, 0.528, 0.1232, 0.5568, 0.07478, 0.5449, 0.1268, 0.528, 0.1789, 0.5339, 0.1751, 0.5645, 0.1232, 0.5568, 0.5841, 0.4386, 0.6004, 0.4028, 0.6096, 0.4056, 0.7888, 0.6293, 0.8104, 0.6641, 0.795, 0.6826, 0.7692, 0.6529, 0.1789, 0.5339, 0.2321, 0.5364, 0.2282, 0.5676, 0.1751, 0.5645, 0.6004, 0.4028, 0.6189, 0.3684, 0.6371, 0.3739, 0.6096, 0.4056, 0.6189, 0.3684, 0.6391, 0.3366, 0.6654, 0.3446, 0.6371, 0.3739, 0.8104, 0.6641, 0.8325, 0.7034, 0.8218, 0.7162, 0.795, 0.6826, 0.8325, 0.7034, 0.8541, 0.7458, 0.8487, 0.7523, 0.8218, 0.7162, 0.2321, 0.5364, 0.2845, 0.5354, 0.2807, 0.566, 0.2282, 0.5676, 0.795, 0.6826, 0.8218, 0.7162, 0.8131, 0.7318, 0.7823, 0.7053, 0.2282, 0.5676, 0.2807, 0.566, 0.2762, 0.592, 0.2236, 0.5941, 0.6371, 0.3739, 0.6654, 0.3446, 0.6891, 0.3562, 0.6534, 0.3819, 0.6654, 0.3446, 0.6936, 0.319, 0.7237, 0.3337, 0.6891, 0.3562, 0.8218, 0.7162, 0.8487, 0.7523, 0.8443, 0.7603, 0.8131, 0.7318, 0.8487, 0.7523, 0.8746, 0.7895, 0.8443, 0.7603, 0.2807, 0.566, 0.3305, 0.5598, 0.3262, 0.5843, 0.2762, 0.592, 0.6936, 0.319, 0.7204, 0.2979, 0.7559, 0.3153, 0.7237, 0.3337, 0.7246, 0.6092, 0.7454, 0.6281, 0.7264, 0.6619, 0.7034, 0.6468, 0.7454, 0.6281, 0.7692, 0.6529, 0.753, 0.6817, 0.7264, 0.6619, 0.07478, 0.5449, 0.1232, 0.5568, 0.119, 0.5813, 0.07097, 0.5669, 0.5841, 0.4386, 0.6096, 0.4056, 0.6179, 0.4097, 0.7692, 0.6529, 0.795, 0.6826, 0.7823, 0.7053, 0.753, 0.6817, 0.1232, 0.5568, 0.1751, 0.5645, 0.1706, 0.5905, 0.119, 0.5813, 0.1751, 0.5645, 0.2282, 0.5676, 0.2236, 0.5941, 0.1706, 0.5905, 0.6096, 0.4056, 0.6371, 0.3739, 0.6534, 0.3819, 0.6179, 0.4097, 0.03854, 0.6092, 0.07293, 0.5979, 0.07009, 0.6341, 0.03586, 0.6432, 0.6179, 0.4097, 0.6534, 0.3819, 0.6673, 0.392, 0.625, 0.4149, 0.7823, 0.7053, 0.8131, 0.7318, 0.8066, 0.7496, 0.7728, 0.7311, 0.07293, 0.5979, 0.1091, 0.5945, 0.1062, 0.6314, 0.07009, 0.6341, 0.1091, 0.5945, 0.1457, 0.599, 0.1429, 0.6351, 0.1062, 0.6314, 0.6534, 0.3819, 0.6891, 0.3562, 0.7093, 0.371, 0.6673, 0.392, 0.8131, 0.7318, 0.8443, 0.7603, 0.8409, 0.7693, 0.8066, 0.7496, 0.1457, 0.599, 0.1813, 0.6112, 0.1786, 0.6453, 0.1429, 0.6351, 0.6891, 0.3562, 0.7237, 0.3337, 0.7494, 0.3526, 0.7093, 0.371, 0.7237, 0.3337, 0.7559, 0.3153, 0.7861, 0.3374, 0.7494, 0.3526, 0.8443, 0.7603, 0.8746, 0.7895, 0.8409, 0.7693, 0.7034, 0.6468, 0.7264, 0.6619, 0.7122, 0.7005, 0.6877, 0.6897, 0.7559, 0.3153, 0.7843, 0.3016, 0.8179, 0.3262, 0.7861, 0.3374, 0.5841, 0.4386, 0.6179, 0.4097, 0.625, 0.4149, 0.7264, 0.6619, 0.753, 0.6817, 0.7409, 0.7145, 0.7122, 0.7005, 0.753, 0.6817, 0.7823, 0.7053, 0.7728, 0.7311, 0.7409, 0.7145, 0.7122, 0.7005, 0.7409, 0.7145, 0.7334, 0.7501, 0.7033, 0.7424, 0.03586, 0.6432, 0.07009, 0.6341, 0.06775, 0.6767, 0.03366, 0.6833, 0.5841, 0.4386, 0.625, 0.4149, 0.6306, 0.421, 0.625, 0.4149, 0.6673, 0.392, 0.6782, 0.404, 0.6306, 0.421, 0.7409, 0.7145, 0.7728, 0.7311, 0.7669, 0.7591, 0.7334, 0.7501, 0.7728, 0.7311, 0.8066, 0.7496, 0.8025, 0.7689, 0.7669, 0.7591, 0.07009, 0.6341, 0.1062, 0.6314, 0.1038, 0.6748, 0.06775, 0.6767, 0.6673, 0.392, 0.7093, 0.371, 0.7251, 0.3884, 0.6782, 0.404, 0.8066, 0.7496, 0.8409, 0.7693, 0.8389, 0.7791, 0.8025, 0.7689, 0.1062, 0.6314, 0.1429, 0.6351, 0.1405, 0.6777, 0.1038, 0.6748, 0.1429, 0.6351, 0.1786, 0.6453, 0.1764, 0.6854, 0.1405, 0.6777, 0.7093, 0.371, 0.7494, 0.3526, 0.7696, 0.3747, 0.7251, 0.3884, 0.8409, 0.7693, 0.8746, 0.7895, 0.8389, 0.7791, 0.1786, 0.6453, 0.2121, 0.6614, 0.2102, 0.6974, 0.1764, 0.6854, 0.7494, 0.3526, 0.7861, 0.3374, 0.8098, 0.3634, 0.7696, 0.3747, 0.004857, 0.6584, 0.03586, 0.6432, 0.03366, 0.6833, 0.00288, 0.6945, 0.1764, 0.6854, 0.2102, 0.6974, 0.2087, 0.7375, 0.1748, 0.7299, 0.7696, 0.3747, 0.8098, 0.3634, 0.8261, 0.3923, 0.7835, 0.3992, 0.7033, 0.7424, 0.7334, 0.7501, 0.7307, 0.7872, 0.7002, 0.786, 0.00288, 0.6945, 0.03366, 0.6833, 0.03203, 0.7279, 0.001411, 0.7346, 0.03366, 0.6833, 0.06775, 0.6767, 0.06602, 0.724, 0.03203, 0.7279, 0.5841, 0.4386, 0.6306, 0.421, 0.6344, 0.4277, 0.7334, 0.7501, 0.7669, 0.7591, 0.7648, 0.7882, 0.7307, 0.7872, 0.06775, 0.6767, 0.1038, 0.6748, 0.1021, 0.723, 0.06602, 0.724, 0.6306, 0.421, 0.6782, 0.404, 0.6857, 0.4173, 0.6344, 0.4277, 0.6782, 0.404, 0.7251, 0.3884, 0.7361, 0.4077, 0.6857, 0.4173, 0.7669, 0.7591, 0.8025, 0.7689, 0.801, 0.7889, 0.7648, 0.7882, 0.8025, 0.7689, 0.8389, 0.7791, 0.8381, 0.7894, 0.801, 0.7889, 0.1038, 0.6748, 0.1405, 0.6777, 0.1388, 0.725, 0.1021, 0.723, 0.7251, 0.3884, 0.7696, 0.3747, 0.7835, 0.3992, 0.7361, 0.4077, 0.8389, 0.7791, 0.8746, 0.7895, 0.8381, 0.7894, 0.1405, 0.6777, 0.1764, 0.6854, 0.1748, 0.7299, 0.1388, 0.725, 0.7361, 0.4077, 0.7835, 0.3992, 0.7905, 0.4253, 0.7416, 0.4282, 0.801, 0.7889, 0.8381, 0.7894, 0.8387, 0.7996, 0.8023, 0.809, 0.8381, 0.7894, 0.8746, 0.7895, 0.8387, 0.7996, 0.1388, 0.725, 0.1748, 0.7299, 0.1738, 0.7772, 0.1377, 0.7752, 0.7835, 0.3992, 0.8261, 0.3923, 0.8344, 0.423, 0.7905, 0.4253, 0.1748, 0.7299, 0.2087, 0.7375, 0.2078, 0.7801, 0.1738, 0.7772, 0.2087, 0.7375, 0.2392, 0.7476, 0.2384, 0.7838, 0.2078, 0.7801, 0.001411, 0.7346, 0.03203, 0.7279, 0.03103, 0.7752, 0.000507, 0.7772, 0.5841, 0.4386, 0.6344, 0.4277, 0.6364, 0.4349, 0.7307, 0.7872, 0.7648, 0.7882, 0.7665, 0.8173, 0.733, 0.8243, 0.03203, 0.7279, 0.06602, 0.724, 0.06496, 0.7742, 0.03103, 0.7752, 0.06602, 0.724, 0.1021, 0.723, 0.101, 0.7742, 0.06496, 0.7742, 0.6344, 0.4277, 0.6857, 0.4173, 0.6896, 0.4314, 0.6364, 0.4349, 0.7648, 0.7882, 0.801, 0.7889, 0.8023, 0.809, 0.7665, 0.8173, 0.1021, 0.723, 0.1388, 0.725, 0.1377, 0.7752, 0.101, 0.7742, 0.6857, 0.4173, 0.7361, 0.4077, 0.7416, 0.4282, 0.6896, 0.4314, 0.7665, 0.8173, 0.8023, 0.809, 0.8061, 0.8283, 0.7721, 0.8453, 0.06496, 0.7742, 0.101, 0.7742, 0.1006, 0.8264, 0.06459, 0.8254, 0.101, 0.7742, 0.1377, 0.7752, 0.1374, 0.8265, 0.1006, 0.8264, 0.6896, 0.4314, 0.7416, 0.4282, 0.7416, 0.4491, 0.6896, 0.4458, 0.8023, 0.809, 0.8387, 0.7996, 0.8407, 0.8094, 0.8061, 0.8283, 0.1377, 0.7752, 0.1738, 0.7772, 0.1735, 0.8255, 0.1374, 0.8265, 0.7416, 0.4282, 0.7905, 0.4253, 0.7905, 0.4519, 0.7416, 0.4491, 0.7905, 0.4253, 0.8344, 0.423, 0.8344, 0.4542, 0.7905, 0.4519, 0.8387, 0.7996, 0.8746, 0.7895, 0.8407, 0.8094, 0.1738, 0.7772, 0.2078, 0.7801, 0.2075, 0.8236, 0.1735, 0.8255, 0.000507, 0.7772, 0.03103, 0.7752, 0.03069, 0.8235, 0.0002016, 0.8206, 0.5841, 0.4386, 0.6364, 0.4349, 0.6364, 0.4423, 0.2078, 0.7801, 0.2384, 0.7838, 0.2381, 0.8207, 0.2075, 0.8236, 0.733, 0.8243, 0.7665, 0.8173, 0.7721, 0.8453, 0.7401, 0.8599, 0.03103, 0.7752, 0.06496, 0.7742, 0.06459, 0.8254, 0.03069, 0.8235, 0.6364, 0.4349, 0.6896, 0.4314, 0.6896, 0.4458, 0.6364, 0.4423, 0.5841, 0.4386, 0.6364, 0.4423, 0.6344, 0.4495, 0.6364, 0.4423, 0.6896, 0.4458, 0.6857, 0.4599, 0.6344, 0.4495, 0.7401, 0.8599, 0.7721, 0.8453, 0.7813, 0.8711, 0.7518, 0.8928, 0.7721, 0.8453, 0.8061, 0.8283, 0.8124, 0.846, 0.7813, 0.8711, 0.06459, 0.8254, 0.1006, 0.8264, 0.101, 0.8777, 0.06496, 0.8757, 0.6896, 0.4458, 0.7416, 0.4491, 0.7361, 0.4696, 0.6857, 0.4599, 0.8061, 0.8283, 0.8407, 0.8094, 0.8439, 0.8185, 0.8124, 0.846, 0.1006, 0.8264, 0.1374, 0.8265, 0.1377, 0.8767, 0.101, 0.8777, 0.1374, 0.8265, 0.1735, 0.8255, 0.1738, 0.8728, 0.1377, 0.8767, 0.7416, 0.4491, 0.7905, 0.4519, 0.7835, 0.478, 0.7361, 0.4696, 0.8407, 0.8094, 0.8746, 0.7895, 0.8439, 0.8185, 0.1735, 0.8255, 0.2075, 0.8236, 0.2078, 0.8662, 0.1738, 0.8728, 0.7905, 0.4519, 0.8344, 0.4542, 0.8261, 0.4849, 0.7835, 0.478, 0.0002016, 0.8206, 0.03069, 0.8235, 0.03103, 0.8708, 0.000507, 0.8632, 0.2075, 0.8236, 0.2381, 0.8207, 0.2384, 0.857, 0.2078, 0.8662, 0.03069, 0.8235, 0.06459, 0.8254, 0.06496, 0.8757, 0.03103, 0.8708, 0.2078, 0.8662, 0.2384, 0.857, 0.2392, 0.8911, 0.2087, 0.9063, 0.000507, 0.8632, 0.03103, 0.8708, 0.03203, 0.9154, 0.001411, 0.9034, 0.03103, 0.8708, 0.06496, 0.8757, 0.06602, 0.923, 0.03203, 0.9154, 0.5841, 0.4386, 0.6344, 0.4495, 0.6306, 0.4563, 0.7518, 0.8928, 0.7813, 0.8711, 0.7937, 0.8938, 0.7676, 0.9216, 0.06496, 0.8757, 0.101, 0.8777, 0.1021, 0.9259, 0.06602, 0.923, 0.6344, 0.4495, 0.6857, 0.4599, 0.6782, 0.4732, 0.6306, 0.4563, 0.6857, 0.4599, 0.7361, 0.4696, 0.7251, 0.4889, 0.6782, 0.4732, 0.7813, 0.8711, 0.8124, 0.846, 0.821, 0.8616, 0.7937, 0.8938, 0.8124, 0.846, 0.8439, 0.8185, 0.8483, 0.8264, 0.821, 0.8616, 0.101, 0.8777, 0.1377, 0.8767, 0.1388, 0.9241, 0.1021, 0.9259, 0.7361, 0.4696, 0.7835, 0.478, 0.7696, 0.5026, 0.7251, 0.4889, 0.8439, 0.8185, 0.8746, 0.7895, 0.8483, 0.8264, 0.1377, 0.8767, 0.1738, 0.8728, 0.1748, 0.9174, 0.1388, 0.9241, 0.1738, 0.8728, 0.2078, 0.8662, 0.2087, 0.9063, 0.1748, 0.9174, 0.7835, 0.478, 0.8261, 0.4849, 0.8098, 0.5138, 0.7696, 0.5026, 0.7696, 0.5026, 0.8098, 0.5138, 0.7861, 0.5398, 0.7494, 0.5247, 0.1748, 0.9174, 0.2087, 0.9063, 0.2102, 0.9424, 0.1764, 0.9576, 0.7435, 0.944, 0.7676, 0.9216, 0.7869, 0.9452, 0.7663, 0.9718, 0.001411, 0.9034, 0.03203, 0.9154, 0.03366, 0.9555, 0.00288, 0.9395, 0.5841, 0.4386, 0.6306, 0.4563, 0.625, 0.4624, 0.7676, 0.9216, 0.7937, 0.8938, 0.8089, 0.9123, 0.7869, 0.9452, 0.03203, 0.9154, 0.06602, 0.923, 0.06775, 0.9656, 0.03366, 0.9555, 0.06602, 0.923, 0.1021, 0.9259, 0.1038, 0.9694, 0.06775, 0.9656, 0.6306, 0.4563, 0.6782, 0.4732, 0.6673, 0.4852, 0.625, 0.4624, 0.7937, 0.8938, 0.821, 0.8616, 0.8315, 0.8744, 0.8089, 0.9123, 0.1021, 0.9259, 0.1388, 0.9241, 0.1405, 0.9667, 0.1038, 0.9694, 0.6782, 0.4732, 0.7251, 0.4889, 0.7093, 0.5062, 0.6673, 0.4852, 0.7251, 0.4889, 0.7696, 0.5026, 0.7494, 0.5247, 0.7093, 0.5062, 0.821, 0.8616, 0.8483, 0.8264, 0.8536, 0.833, 0.8315, 0.8744, 0.8483, 0.8264, 0.8746, 0.7895, 0.8536, 0.833, 0.1388, 0.9241, 0.1748, 0.9174, 0.1764, 0.9576, 0.1405, 0.9667, 0.8315, 0.8744, 0.8536, 0.833, 0.8597, 0.8378, 0.8434, 0.8839, 0.4243, 0.7584, 0.4312, 0.7067, 0.4599, 0.7094, 0.4548, 0.7613, 0.7093, 0.5062, 0.7494, 0.5247, 0.7237, 0.5435, 0.6891, 0.521, 0.7494, 0.5247, 0.7861, 0.5398, 0.7559, 0.5619, 0.7237, 0.5435, 0.8536, 0.833, 0.8746, 0.7895, 0.8597, 0.8378, 0.4312, 0.7067, 0.4424, 0.6582, 0.4682, 0.6607, 0.4599, 0.7094, 0.4424, 0.9573, 0.4312, 0.9127, 0.4599, 0.9155, 0.4682, 0.9598, 0.5841, 0.4386, 0.625, 0.4624, 0.6179, 0.4675, 0.4424, 0.6582, 0.4574, 0.6147, 0.4794, 0.6168, 0.4682, 0.6607, 0.7869, 0.9452, 0.8089, 0.9123, 0.8263, 0.9261, 0.809, 0.9628, 0.4312, 0.9127, 0.4243, 0.8634, 0.4548, 0.8664, 0.4599, 0.9155, 0.625, 0.4624, 0.6673, 0.4852, 0.6534, 0.4954, 0.6179, 0.4675, 0.8089, 0.9123, 0.8315, 0.8744, 0.8434, 0.8839, 0.8263, 0.9261, 0.4243, 0.8634, 0.422, 0.8113, 0.4531, 0.8143, 0.4548, 0.8664, 0.422, 0.8113, 0.4243, 0.7584, 0.4548, 0.7613, 0.4531, 0.8143, 0.6673, 0.4852, 0.7093, 0.5062, 0.6891, 0.521, 0.6534, 0.4954, 0.4548, 0.8664, 0.4531, 0.8143, 0.4876, 0.8164, 0.4886, 0.8684, 0.6534, 0.4954, 0.6891, 0.521, 0.6654, 0.5326, 0.6371, 0.5034, 0.8434, 0.8839, 0.8597, 0.8378, 0.8664, 0.8408, 0.8564, 0.8898, 0.4531, 0.8143, 0.4548, 0.7613, 0.4886, 0.7633, 0.4876, 0.8164, 0.4548, 0.7613, 0.4599, 0.7094, 0.4918, 0.7113, 0.4886, 0.7633, 0.6891, 0.521, 0.7237, 0.5435, 0.6936, 0.5583, 0.6654, 0.5326, 0.8597, 0.8378, 0.8746, 0.7895, 0.8664, 0.8408, 0.4599, 0.7094, 0.4682, 0.6607, 0.4969, 0.6624, 0.4918, 0.7113, 0.7237, 0.5435, 0.7559, 0.5619, 0.7204, 0.5793, 0.6936, 0.5583, 0.4682, 0.9598, 0.4599, 0.9155, 0.4918, 0.9174, 0.4969, 0.9615, 0.4682, 0.6607, 0.4794, 0.6168, 0.5038, 0.6183, 0.4969, 0.6624, 0.4599, 0.9155, 0.4548, 0.8664, 0.4886, 0.8684, 0.4918, 0.9174, 0.5841, 0.4386, 0.6179, 0.4675, 0.6096, 0.4716, 0.6179, 0.4675, 0.6534, 0.4954, 0.6371, 0.5034, 0.6096, 0.4716, 0.809, 0.9628, 0.8263, 0.9261, 0.8452, 0.9346, 0.8331, 0.9736, 0.8263, 0.9261, 0.8434, 0.8839, 0.8564, 0.8898, 0.8452, 0.9346, 0.8331, 0.9736, 0.8452, 0.9346, 0.8649, 0.9375, 0.8582, 0.9773, 0.4886, 0.8684, 0.4876, 0.8164, 0.5242, 0.8174, 0.5245, 0.8694, 0.6096, 0.4716, 0.6371, 0.5034, 0.6189, 0.5089, 0.6004, 0.4744, 0.6371, 0.5034, 0.6654, 0.5326, 0.6391, 0.5406, 0.6189, 0.5089, 0.8452, 0.9346, 0.8564, 0.8898, 0.87, 0.8918, 0.8649, 0.9375, 0.8564, 0.8898, 0.8664, 0.8408, 0.8733, 0.8418, 0.87, 0.8918, 0.4876, 0.8164, 0.4886, 0.7633, 0.5245, 0.7644, 0.5242, 0.8174, 0.6654, 0.5326, 0.6936, 0.5583, 0.66, 0.5684, 0.6391, 0.5406, 0.8664, 0.8408, 0.8746, 0.7895, 0.8733, 0.8418, 0.4886, 0.7633, 0.4918, 0.7113, 0.5256, 0.7123, 0.5245, 0.7644, 0.4918, 0.7113, 0.4969, 0.6624, 0.5273, 0.6632, 0.5256, 0.7123, 0.5038, 0.9991, 0.4969, 0.9615, 0.5273, 0.9624, 0.5297, 0.9998, 0.4969, 0.6624, 0.5038, 0.6183, 0.5297, 0.619, 0.5273, 0.6632, 0.4969, 0.9615, 0.4918, 0.9174, 0.5256, 0.9184, 0.5273, 0.9624, 0.4918, 0.9174, 0.4886, 0.8684, 0.5245, 0.8694, 0.5256, 0.9184, 0.5841, 0.4386, 0.6096, 0.4716, 0.6004, 0.4744, 0.5273, 0.6632, 0.5297, 0.619, 0.5561, 0.619, 0.5584, 0.6632, 0.5273, 0.9624, 0.5256, 0.9184, 0.5601, 0.9184, 0.5584, 0.9624, 0.5841, 0.4386, 0.6004, 0.4744, 0.5905, 0.4759, 0.5297, 0.619, 0.5325, 0.5814, 0.5532, 0.5814, 0.5561, 0.619, 0.5256, 0.9184, 0.5245, 0.8694, 0.5612, 0.8694, 0.5601, 0.9184, 0.5245, 0.8694, 0.5242, 0.8174, 0.5615, 0.8174, 0.5612, 0.8694, 0.6004, 0.4744, 0.6189, 0.5089, 0.5997, 0.5117, 0.5905, 0.4759, 0.8649, 0.9375, 0.87, 0.8918, 0.8836, 0.8898, 0.8846, 0.9347, 0.5242, 0.8174, 0.5245, 0.7644, 0.5612, 0.7644, 0.5615, 0.8174, 0.6189, 0.5089, 0.6391, 0.5406, 0.6111, 0.5447, 0.5997, 0.5117, 0.6391, 0.5406, 0.66, 0.5684, 0.6244, 0.5736, 0.6111, 0.5447, 0.87, 0.8918, 0.8733, 0.8418, 0.8802, 0.8408, 0.8836, 0.8898, 0.8733, 0.8418, 0.8746, 0.7895, 0.8802, 0.8408, 0.5245, 0.7644, 0.5256, 0.7123, 0.5601, 0.7123, 0.5612, 0.7644, 0.5297, 0.9998, 0.5273, 0.9624, 0.5584, 0.9624, 0.5561, 0.9998, 0.5256, 0.7123, 0.5273, 0.6632, 0.5584, 0.6632, 0.5601, 0.7123, 0.5561, 0.9998, 0.5584, 0.9624, 0.5888, 0.9615, 0.582, 0.9991, 0.8802, 0.8408, 0.8746, 0.7895, 0.8869, 0.8378, 0.5601, 0.7123, 0.5584, 0.6632, 0.5888, 0.6624, 0.5939, 0.7113, 0.5584, 0.9624, 0.5601, 0.9184, 0.5939, 0.9174, 0.5888, 0.9615, 0.5841, 0.4386, 0.5905, 0.4759, 0.5805, 0.4759, 0.5584, 0.6632, 0.5561, 0.619, 0.582, 0.6183, 0.5888, 0.6624, 0.5561, 0.619, 0.5532, 0.5814, 0.5736, 0.5808, 0.582, 0.6183, 0.5601, 0.9184, 0.5612, 0.8694, 0.5971, 0.8684, 0.5939, 0.9174, 0.5905, 0.4759, 0.5997, 0.5117, 0.58, 0.5117, 0.5805, 0.4759, 0.8846, 0.9347, 0.8836, 0.8898, 0.8967, 0.884, 0.9036, 0.9262, 0.5612, 0.8694, 0.5615, 0.8174, 0.5982, 0.8164, 0.5971, 0.8684, 0.5615, 0.8174, 0.5612, 0.7644, 0.5971, 0.7633, 0.5982, 0.8164, 0.5997, 0.5117, 0.6111, 0.5447, 0.5826, 0.5447, 0.58, 0.5117, 0.8836, 0.8898, 0.8802, 0.8408, 0.8869, 0.8378, 0.8967, 0.884, 0.5612, 0.7644, 0.5601, 0.7123, 0.5939, 0.7113, 0.5971, 0.7633, 0.6111, 0.5447, 0.6244, 0.5736, 0.5881, 0.5736, 0.5826, 0.5447, 0.8967, 0.884, 0.8869, 0.8378, 0.893, 0.833, 0.9088, 0.8745, 0.5982, 0.8164, 0.5971, 0.7633, 0.6309, 0.7613, 0.6326, 0.8143, 0.5971, 0.7633, 0.5939, 0.7113, 0.6258, 0.7094, 0.6309, 0.7613, 0.5826, 0.5447, 0.5881, 0.5736, 0.5525, 0.5684, 0.5546, 0.5406, 0.8869, 0.8378, 0.8746, 0.7895, 0.893, 0.833, 0.5939, 0.7113, 0.5888, 0.6624, 0.6175, 0.6607, 0.6258, 0.7094, 0.582, 0.9991, 0.5888, 0.9615, 0.6175, 0.9598, 0.6063, 0.9976, 0.5888, 0.9615, 0.5939, 0.9174, 0.6258, 0.9155, 0.6175, 0.9598, 0.5888, 0.6624, 0.582, 0.6183, 0.6063, 0.6168, 0.6175, 0.6607, 0.5939, 0.9174, 0.5971, 0.8684, 0.6309, 0.8664, 0.6258, 0.9155, 0.5841, 0.4386, 0.5805, 0.4759, 0.5707, 0.4744, 0.5805, 0.4759, 0.58, 0.5117, 0.5608, 0.5089, 0.5707, 0.4744, 0.582, 0.6183, 0.5736, 0.5808, 0.5927, 0.5797, 0.6063, 0.6168, 0.9036, 0.9262, 0.8967, 0.884, 0.9088, 0.8745, 0.9212, 0.9124, 0.5971, 0.8684, 0.5982, 0.8164, 0.6326, 0.8143, 0.6309, 0.8664, 0.58, 0.5117, 0.5826, 0.5447, 0.5546, 0.5406, 0.5608, 0.5089, 0.5707, 0.4744, 0.5608, 0.5089, 0.5426, 0.5034, 0.5615, 0.4716, 0.5608, 0.5089, 0.5546, 0.5406, 0.5283, 0.5326, 0.5426, 0.5034, 0.9212, 0.9124, 0.9088, 0.8745, 0.9194, 0.8617, 0.9366, 0.8939, 0.9088, 0.8745, 0.893, 0.833, 0.8984, 0.8265, 0.9194, 0.8617, 0.6326, 0.8143, 0.6309, 0.7613, 0.6614, 0.7584, 0.6637, 0.8113, 0.5546, 0.5406, 0.5525, 0.5684, 0.519, 0.5583, 0.5283, 0.5326, 0.893, 0.833, 0.8746, 0.7895, 0.8984, 0.8265, 0.6309, 0.7613, 0.6258, 0.7094, 0.6545, 0.7067, 0.6614, 0.7584, 0.6258, 0.7094, 0.6175, 0.6607, 0.6433, 0.6582, 0.6545, 0.7067, 0.6063, 0.9976, 0.6175, 0.9598, 0.6433, 0.9573, 0.6283, 0.9955, 0.6175, 0.6607, 0.6063, 0.6168, 0.6283, 0.6147, 0.6433, 0.6582, 0.6175, 0.9598, 0.6258, 0.9155, 0.6545, 0.9127, 0.6433, 0.9573, 0.6258, 0.9155, 0.6309, 0.8664, 0.6614, 0.8634, 0.6545, 0.9127, 0.5841, 0.4386, 0.5707, 0.4744, 0.5615, 0.4716, 0.9298, 0.9453, 0.9212, 0.9124, 0.9366, 0.8939, 0.9494, 0.9217, 0.6309, 0.8664, 0.6326, 0.8143, 0.6637, 0.8113, 0.6614, 0.8634, 0.9494, 0.9217, 0.9366, 0.8939, 0.9493, 0.8712, 0.9655, 0.8929, 0.6545, 0.9127, 0.6614, 0.8634, 0.6873, 0.8597, 0.6789, 0.9092, 0.1398, 0.003429, 0.1924, 0.0002016, 0.189, 0.02689, 0.1364, 0.0296, 0.5615, 0.4716, 0.5426, 0.5034, 0.5263, 0.4954, 0.5531, 0.4675, 0.9366, 0.8939, 0.9194, 0.8617, 0.9281, 0.8461, 0.9493, 0.8712, 0.1924, 0.0002016, 0.2458, 0.002683, 0.2424, 0.02886, 0.189, 0.02689, 0.5426, 0.5034, 0.5283, 0.5326, 0.5046, 0.521, 0.5263, 0.4954, 0.5283, 0.5326, 0.519, 0.5583, 0.4888, 0.5435, 0.5046, 0.521, 0.9194, 0.8617, 0.8984, 0.8265, 0.9029, 0.8185, 0.9281, 0.8461, 0.8984, 0.8265, 0.8746, 0.7895, 0.9029, 0.8185, 0.6614, 0.7584, 0.6545, 0.7067, 0.6789, 0.7032, 0.6873, 0.7547, 0.519, 0.5583, 0.5151, 0.5793, 0.4796, 0.5619, 0.4888, 0.5435, 0.6545, 0.7067, 0.6433, 0.6582, 0.6653, 0.655, 0.6789, 0.7032, 0.3468, 0.02417, 0.3904, 0.04236, 0.3879, 0.06122, 0.3439, 0.04636, 0.6433, 0.9573, 0.6545, 0.9127, 0.6789, 0.9092, 0.6653, 0.9542, 0.5841, 0.4386, 0.5615, 0.4716, 0.5531, 0.4675, 0.04183, 0.04849, 0.08669, 0.03689, 0.08431, 0.06587, 0.03969, 0.07457, 0.5841, 0.4386, 0.5531, 0.4675, 0.5461, 0.4624, 0.3439, 0.04636, 0.3879, 0.06122, 0.3861, 0.08341, 0.3417, 0.07244, 0.3879, 0.06122, 0.4253, 0.07945, 0.4238, 0.09688, 0.3861, 0.08341, 0.08669, 0.03689, 0.1364, 0.0296, 0.1338, 0.06037, 0.08431, 0.06587, 0.5531, 0.4675, 0.5263, 0.4954, 0.5124, 0.4852, 0.5461, 0.4624, 0.9493, 0.8712, 0.9281, 0.8461, 0.9347, 0.8284, 0.9588, 0.8454, 0.1364, 0.0296, 0.189, 0.02689, 0.1864, 0.05826, 0.1338, 0.06037, 0.189, 0.02689, 0.2424, 0.02886, 0.2399, 0.05962, 0.1864, 0.05826, 0.5263, 0.4954, 0.5046, 0.521, 0.4844, 0.5062, 0.5124, 0.4852, 0.9281, 0.8461, 0.9029, 0.8185, 0.9062, 0.8095, 0.9347, 0.8284, 0.2424, 0.02886, 0.2947, 0.03543, 0.2924, 0.06441, 0.2399, 0.05962, 0.5046, 0.521, 0.4888, 0.5435, 0.4632, 0.5247, 0.4844, 0.5062, 0.003521, 0.06393, 0.04183, 0.04849, 0.03969, 0.07457, 0.001701, 0.08611, 0.9029, 0.8185, 0.8746, 0.7895, 0.9062, 0.8095, 0.2947, 0.03543, 0.3439, 0.04636, 0.3417, 0.07244, 0.2924, 0.06441, 0.9062, 0.8095, 0.8746, 0.7895, 0.9083, 0.7996, 0.2924, 0.06441, 0.3417, 0.07244, 0.3404, 0.1014, 0.2909, 0.0966, 0.001701, 0.08611, 0.03969, 0.07457, 0.03837, 0.1035, 0.00058, 0.1107, 0.03969, 0.07457, 0.08431, 0.06587, 0.08285, 0.09807, 0.03837, 0.1035, 0.3417, 0.07244, 0.3861, 0.08341, 0.385, 0.108, 0.3404, 0.1014, 0.08431, 0.06587, 0.1338, 0.06037, 0.1323, 0.09454, 0.08285, 0.09807, 0.5841, 0.4386, 0.5461, 0.4624, 0.5405, 0.4563, 0.5461, 0.4624, 0.5124, 0.4852, 0.5015, 0.4732, 0.5405, 0.4563, 0.3861, 0.08341, 0.4238, 0.09688, 0.423, 0.1162, 0.385, 0.108, 0.9588, 0.8454, 0.9347, 0.8284, 0.9387, 0.8091, 0.9647, 0.8174, 0.1338, 0.06037, 0.1864, 0.05826, 0.1848, 0.0931, 0.1323, 0.09454, 0.5124, 0.4852, 0.4844, 0.5062, 0.4686, 0.4889, 0.5015, 0.4732, 0.9347, 0.8284, 0.9062, 0.8095, 0.9083, 0.7996, 0.9387, 0.8091, 0.1864, 0.05826, 0.2399, 0.05962, 0.2383, 0.0938, 0.1848, 0.0931, 0.2399, 0.05962, 0.2924, 0.06441, 0.2909, 0.0966, 0.2383, 0.0938, 0.4844, 0.5062, 0.4632, 0.5247, 0.443, 0.5026, 0.4686, 0.4889, 0.1848, 0.0931, 0.2383, 0.0938, 0.2378, 0.1301, 0.1843, 0.1301, 0.4686, 0.4889, 0.443, 0.5026, 0.4291, 0.478, 0.4576, 0.4696, 0.9083, 0.7996, 0.8746, 0.7895, 0.9091, 0.7894, 0.2383, 0.0938, 0.2909, 0.0966, 0.2904, 0.1308, 0.2378, 0.1301, 0.2909, 0.0966, 0.3404, 0.1014, 0.34, 0.1322, 0.2904, 0.1308, 0.00058, 0.1107, 0.03837, 0.1035, 0.03793, 0.1343, 0.0002016, 0.1369, 0.3404, 0.1014, 0.385, 0.108, 0.3846, 0.1342, 0.34, 0.1322, 0.03837, 0.1035, 0.08285, 0.09807, 0.08235, 0.1322, 0.03793, 0.1343, 0.08285, 0.09807, 0.1323, 0.09454, 0.1318, 0.1308, 0.08235, 0.1322, 0.5841, 0.4386, 0.5405, 0.4563, 0.5367, 0.4495, 0.385, 0.108, 0.423, 0.1162, 0.4227, 0.1368, 0.3846, 0.1342, 0.1323, 0.09454, 0.1848, 0.0931, 0.1843, 0.1301, 0.1318, 0.1308, 0.5405, 0.4563, 0.5015, 0.4732, 0.494, 0.4599, 0.5367, 0.4495, 0.5015, 0.4732, 0.4686, 0.4889, 0.4576, 0.4696, 0.494, 0.4599, 0.9647, 0.8174, 0.9387, 0.8091, 0.9402, 0.789, 0.9668, 0.7883, 0.9387, 0.8091, 0.9083, 0.7996, 0.9091, 0.7894, 0.9402, 0.789, 0.9668, 0.7883, 0.9402, 0.789, 0.939, 0.769, 0.965, 0.7592, 0.1843, 0.1301, 0.2378, 0.1301, 0.2383, 0.167, 0.1848, 0.1678, 0.494, 0.4599, 0.4576, 0.4696, 0.4521, 0.4491, 0.4901, 0.4458, 0.4576, 0.4696, 0.4291, 0.478, 0.422, 0.4519, 0.4521, 0.4491, 0.9402, 0.789, 0.9091, 0.7894, 0.9084, 0.7792, 0.939, 0.769, 0.9091, 0.7894, 0.8746, 0.7895, 0.9084, 0.7792, 0.2378, 0.1301, 0.2904, 0.1308, 0.2909, 0.1656, 0.2383, 0.167, 0.0002016, 0.1369, 0.03793, 0.1343, 0.03837, 0.1656, 0.00058, 0.1636, 0.2904, 0.1308, 0.34, 0.1322, 0.3404, 0.1635, 0.2909, 0.1656, 0.34, 0.1322, 0.3846, 0.1342, 0.385, 0.1609, 0.3404, 0.1635, 0.03793, 0.1343, 0.08235, 0.1322, 0.08285, 0.1671, 0.03837, 0.1656, 0.5841, 0.4386, 0.5367, 0.4495, 0.5347, 0.4423, 0.3846, 0.1342, 0.4227, 0.1368, 0.423, 0.1577, 0.385, 0.1609, 0.08235, 0.1322, 0.1318, 0.1308, 0.1323, 0.1678, 0.08285, 0.1671, 0.1318, 0.1308, 0.1843, 0.1301, 0.1848, 0.1678, 0.1323, 0.1678, 0.5367, 0.4495, 0.494, 0.4599, 0.4901, 0.4458, 0.5347, 0.4423, 0.385, 0.1609, 0.423, 0.1577, 0.4238, 0.1783, 0.3861, 0.187, 0.08285, 0.1671, 0.1323, 0.1678, 0.1338, 0.204, 0.08431, 0.2012, 0.5347, 0.4423, 0.4901, 0.4458, 0.4901, 0.4314, 0.5347, 0.4349, 0.965, 0.7592, 0.939, 0.769, 0.9351, 0.7497, 0.9594, 0.7312, 0.1323, 0.1678, 0.1848, 0.1678, 0.1864, 0.2048, 0.1338, 0.204, 0.1848, 0.1678, 0.2383, 0.167, 0.2399, 0.2033, 0.1864, 0.2048, 0.4901, 0.4458, 0.4521, 0.4491, 0.4521, 0.4282, 0.4901, 0.4314, 0.939, 0.769, 0.9084, 0.7792, 0.9065, 0.7694, 0.9351, 0.7497, 0.2383, 0.167, 0.2909, 0.1656, 0.2924, 0.1998, 0.2399, 0.2033, 0.4521, 0.4491, 0.422, 0.4519, 0.422, 0.4253, 0.4521, 0.4282, 0.00058, 0.1636, 0.03837, 0.1656, 0.03969, 0.1964, 0.001701, 0.1897, 0.9084, 0.7792, 0.8746, 0.7895, 0.9065, 0.7694, 0.2909, 0.1656, 0.3404, 0.1635, 0.3417, 0.1943, 0.2924, 0.1998, 0.03837, 0.1656, 0.08285, 0.1671, 0.08431, 0.2012, 0.03969, 0.1964, 0.5841, 0.4386, 0.5347, 0.4423, 0.5347, 0.4349, 0.3404, 0.1635, 0.385, 0.1609, 0.3861, 0.187, 0.3417, 0.1943, 0.03969, 0.1964, 0.08431, 0.2012, 0.08669, 0.2334, 0.04183, 0.2253, 0.3417, 0.1943, 0.3861, 0.187, 0.3879, 0.2116, 0.3439, 0.2232, 0.08431, 0.2012, 0.1338, 0.204, 0.1364, 0.2382, 0.08669, 0.2334, 0.5841, 0.4386, 0.5347, 0.4349, 0.5367, 0.4277, 0.5347, 0.4349, 0.4901, 0.4314, 0.494, 0.4173, 0.5367, 0.4277, 0.3861, 0.187, 0.4238, 0.1783, 0.4253, 0.1976, 0.3879, 0.2116, 0.9594, 0.7312, 0.9351, 0.7497, 0.9288, 0.7319, 0.9502, 0.7054, 0.1338, 0.204, 0.1864, 0.2048, 0.189, 0.2396, 0.1364, 0.2382, 0.4901, 0.4314, 0.4521, 0.4282, 0.4576, 0.4077, 0.494, 0.4173, 0.9351, 0.7497, 0.9065, 0.7694, 0.9032, 0.7603, 0.9288, 0.7319, 0.1864, 0.2048, 0.2399, 0.2033, 0.2424, 0.2375, 0.189, 0.2396, 0.2399, 0.2033, 0.2924, 0.1998, 0.2947, 0.2319, 0.2424, 0.2375, 0.4521, 0.4282, 0.422, 0.4253, 0.4291, 0.3992, 0.4576, 0.4077, 0.9065, 0.7694, 0.8746, 0.7895, 0.9032, 0.7603, 0.2924, 0.1998, 0.3417, 0.1943, 0.3439, 0.2232, 0.2947, 0.2319, 0.001701, 0.1897, 0.03969, 0.1964, 0.04183, 0.2253, 0.003521, 0.2143, 0.9032, 0.7603, 0.8746, 0.7895, 0.8989, 0.7524, 0.2424, 0.2375, 0.2947, 0.2319, 0.2979, 0.2609, 0.2458, 0.2682, 0.2947, 0.2319, 0.3439, 0.2232, 0.3468, 0.2492, 0.2979, 0.2609, 0.003521, 0.2143, 0.04183, 0.2253, 0.04471, 0.2514, 0.00597, 0.2365, 0.3439, 0.2232, 0.3879, 0.2116, 0.3904, 0.2338, 0.3468, 0.2492, 0.04183, 0.2253, 0.08669, 0.2334, 0.08989, 0.2623, 0.04471, 0.2514, 0.08669, 0.2334, 0.1364, 0.2382, 0.1398, 0.2689, 0.08989, 0.2623, 0.5841, 0.4386, 0.5367, 0.4277, 0.5405, 0.421, 0.9668, 0.6818, 0.9502, 0.7054, 0.9378, 0.6828, 0.951, 0.653, 0.1364, 0.2382, 0.189, 0.2396, 0.1924, 0.2709, 0.1398, 0.2689, 0.5367, 0.4277, 0.494, 0.4173, 0.5015, 0.404, 0.5405, 0.421, 0.494, 0.4173, 0.4576, 0.4077, 0.4686, 0.3884, 0.5015, 0.404, 0.9502, 0.7054, 0.9288, 0.7319, 0.9202, 0.7163, 0.9378, 0.6828, 0.9288, 0.7319, 0.9032, 0.7603, 0.8989, 0.7524, 0.9202, 0.7163, 0.189, 0.2396, 0.2424, 0.2375, 0.2458, 0.2682, 0.1924, 0.2709, 0.4576, 0.4077, 0.4291, 0.3992, 0.443, 0.3747, 0.4686, 0.3884, 0.5015, 0.404, 0.4686, 0.3884, 0.4844, 0.371, 0.5124, 0.392, 0.4686, 0.3884, 0.443, 0.3747, 0.4632, 0.3526, 0.4844, 0.371, 0.9202, 0.7163, 0.8989, 0.7524, 0.8935, 0.7458, 0.9098, 0.7035, 0.8989, 0.7524, 0.8746, 0.7895, 0.8935, 0.7458, 0.2458, 0.2682, 0.2979, 0.2609, 0.3018, 0.2855, 0.25, 0.2943, 0.03429, 0.3385, 0.07803, 0.3207, 0.08058, 0.3428, 0.03646, 0.3573, 0.2979, 0.2609, 0.3468, 0.2492, 0.3503, 0.2714, 0.3018, 0.2855, 0.3468, 0.2492, 0.3904, 0.2338, 0.3934, 0.2526, 0.3503, 0.2714, 0.07803, 0.3207, 0.1268, 0.3077, 0.1297, 0.3323, 0.08058, 0.3428, 0.5841, 0.4386, 0.5405, 0.421, 0.5461, 0.4149, 0.951, 0.653, 0.9378, 0.6828, 0.9226, 0.6642, 0.9316, 0.6294, 0.1268, 0.3077, 0.1789, 0.3, 0.1819, 0.3261, 0.1297, 0.3323, 0.1789, 0.3, 0.2321, 0.2979, 0.2352, 0.3245, 0.1819, 0.3261, 0.5405, 0.421, 0.5015, 0.404, 0.5124, 0.392, 0.5461, 0.4149, 0.9378, 0.6828, 0.9202, 0.7163, 0.9098, 0.7035, 0.9226, 0.6642, 0.1924, 0.2709, 0.2458, 0.2682, 0.25, 0.2943, 0.1966, 0.2975, 0.9226, 0.6642, 0.9098, 0.7035, 0.8978, 0.694, 0.9052, 0.6504, 0.1819, 0.3261, 0.2352, 0.3245, 0.2373, 0.3558, 0.184, 0.3568, 0.2352, 0.3245, 0.2875, 0.3276, 0.2896, 0.3583, 0.2373, 0.3558, 0.5124, 0.392, 0.4844, 0.371, 0.5046, 0.3562, 0.5263, 0.3819, 0.9098, 0.7035, 0.8935, 0.7458, 0.8874, 0.741, 0.8978, 0.694, 0.2875, 0.3276, 0.3369, 0.3352, 0.3389, 0.3641, 0.2896, 0.3583, 0.4844, 0.371, 0.4632, 0.3526, 0.4888, 0.3337, 0.5046, 0.3562, 0.03646, 0.3573, 0.08058, 0.3428, 0.08233, 0.3688, 0.03796, 0.3794, 0.8935, 0.7458, 0.8746, 0.7895, 0.8874, 0.741, 0.3369, 0.3352, 0.3814, 0.3471, 0.3832, 0.3731, 0.3389, 0.3641, 0.08058, 0.3428, 0.1297, 0.3323, 0.1316, 0.3612, 0.08233, 0.3688, 0.5841, 0.4386, 0.5461, 0.4149, 0.5531, 0.4097, 0.3814, 0.3471, 0.4194, 0.3628, 0.4209, 0.3849, 0.3832, 0.3731, 0.9316, 0.6294, 0.9226, 0.6642, 0.9052, 0.6504, 0.9095, 0.6118, 0.1297, 0.3323, 0.1819, 0.3261, 0.184, 0.3568, 0.1316, 0.3612, 0.5461, 0.4149, 0.5124, 0.392, 0.5263, 0.3819, 0.5531, 0.4097, 0.1316, 0.3612, 0.184, 0.3568, 0.185, 0.3908, 0.1326, 0.3933, 0.5841, 0.4386, 0.5531, 0.4097, 0.5615, 0.4056, 0.5531, 0.4097, 0.5263, 0.3819, 0.5426, 0.3739, 0.5615, 0.4056, 0.9095, 0.6118, 0.9052, 0.6504, 0.8863, 0.6419, 0.8854, 0.601, 0.9052, 0.6504, 0.8978, 0.694, 0.8848, 0.6881, 0.8863, 0.6419, 0.184, 0.3568, 0.2373, 0.3558, 0.2384, 0.3905, 0.185, 0.3908, 0.5263, 0.3819, 0.5046, 0.3562, 0.5283, 0.3446, 0.5426, 0.3739, 0.8978, 0.694, 0.8874, 0.741, 0.8808, 0.738, 0.8848, 0.6881, 0.2373, 0.3558, 0.2896, 0.3583, 0.2907, 0.3923, 0.2384, 0.3905, 0.2896, 0.3583, 0.3389, 0.3641, 0.3399, 0.3962, 0.2907, 0.3923, 0.0002016, 0.3926, 0.03796, 0.3794, 0.03872, 0.404, 0.0007997, 0.4119, 0.8874, 0.741, 0.8746, 0.7895, 0.8808, 0.738, 0.3389, 0.3641, 0.3832, 0.3731, 0.3841, 0.402, 0.3399, 0.3962, 0.03796, 0.3794, 0.08233, 0.3688, 0.08323, 0.3977, 0.03872, 0.404, 0.08233, 0.3688, 0.1316, 0.3612, 0.1326, 0.3933, 0.08323, 0.3977, 0.3832, 0.3731, 0.4209, 0.3849, 0.4216, 0.4094, 0.3841, 0.402])
me_sphere.materials.append(mat_material_sonne)
me_sphere.use_remesh_preserve_volume = False
me_sphere.use_remesh_preserve_attributes = False
me_sphere.use_mirror_vertex_groups = False
me_sphere.update()

# ---- objects
ob_sphere = bpy.data.objects.new('Sphere', me_sphere)
ob_lamp = bpy.data.objects.new('Lamp', light_lamp)
ob_camera = bpy.data.objects.new('Camera', cam_camera)

# ---- transforms, parenting, visibility, modifiers, constraints
ob_sphere.location = (0.1114, -0.1279, 0.0937)
ob_sphere.lineart.crease_threshold = 0.0
ob_lamp.location = (4.076, 1.005, 5.904)
ob_lamp.rotation_euler = (0.6503, 0.05522, 1.866)
ob_lamp.lock_rotations_4d = False
ob_lamp.empty_display_type = 'ARROWS'
ob_lamp.color = (0.0, 0.0, 0.0, 0.0)
ob_lamp.lineart.crease_threshold = 0.0
ob_camera.location = (7.481, -6.508, 5.344)
ob_camera.rotation_euler = (1.109, 0.0, 0.8149)
ob_camera.lock_rotations_4d = False
ob_camera.empty_display_type = 'ARROWS'
ob_camera.color = (0.0, 0.0, 0.0, 0.0)
ob_camera.display_type = 'WIRE'
ob_camera.lineart.crease_threshold = 0.0

# ---- collection membership
col_collection_1.objects.link(ob_sphere)
col_collection_1.objects.link(ob_lamp)
col_collection_1.objects.link(ob_camera)

# ---- scene / render settings (as saved in the file)
scene.camera = ob_camera
scene.frame_start = 1; scene.frame_end = 250; scene.frame_set(1)
scene.render.engine = 'BLENDER_EEVEE_NEXT'
scene.render.resolution_percentage = 50
scene.render.dither_intensity = 0.0
scene.cycles.use_denoising = False
scene.cycles.samples = 128
scene.cycles.sampling_pattern = 'TABULATED_SOBOL'
scene.cycles.light_sampling_threshold = 0.0
scene.cycles.use_adaptive_sampling = False
scene.cycles.use_light_tree = False
scene.cycles.blur_glossy = 0.0
scene.cycles.sample_clamp_indirect = 0.0
scene.view_settings.view_transform = 'Standard'
bpy.context.view_layer.update()

